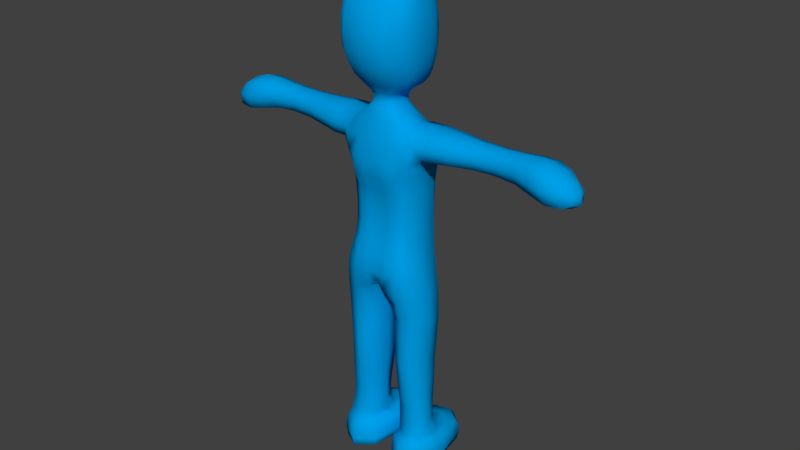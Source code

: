 # Source: Bob_metros.blend  (saved by Blender 2.79.0; exported with 4.5.12 LTS)
import bpy
from mathutils import Matrix  # noqa: F401  (used for matrix-valued properties, if any)

bpy.ops.wm.read_factory_settings(use_empty=True)
scene = bpy.context.scene
scene.name = 'Scene'

# ---- collections
col_collection_1 = bpy.data.collections.new('Collection 1'); scene.collection.children.link(col_collection_1)
col_collection_11 = bpy.data.collections.new('Collection 11'); scene.collection.children.link(col_collection_11)

# ---- materials (node trees are filled in below, after node groups)
mat_character = bpy.data.materials.new('Character')
mat_character.alpha_threshold = 0.0
mat_character.use_transparent_shadow = False
mat_character.diffuse_color = (0.0, 0.3483, 0.8, 1.0)
mat_character.roughness = 0.5
mat_character.line_color = (0.0, 0.0, 0.0, 1.0)

# ---- material node trees

# ---- world
world_world = bpy.data.worlds.new('World'); scene.world = world_world
world_world.color = (0.05088, 0.05088, 0.05088)
world_world.use_sun_shadow = False
world_world.sun_shadow_jitter_overblur = 0.0
world_world.cycles.sampling_method = 'NONE'
world_world.cycles.sample_map_resolution = 256

# ---- meshes
me_cube_003 = bpy.data.meshes.new('Cube.003')
me_cube_003.from_pydata([(0.07977, 0.3434, 0.811), (0.1389, 0.2442, 0.8185), (0.1617, 0.2421, 0.7029), (0.03531, 0.117, 0.7704), (0.1238, 0.2311, 1.014), (0.04428, 0.304, 1.372), (0.08487, 0.1597, 1.275), (0.07447, 0.3145, 1.025), (0.1655, 0.2311, 1.226), (0.09655, 0.1212, 1.158), (0.06701, 0.3308, 1.28), (0.1285, 0.2419, 1.159), (0.07983, 0.3387, 1.149), (0.08851, 0.1288, 1.006), (0.4251, 0.2758, 1.281), (0.1401, 0.1441, 1.277), (0.1134, 0.2271, 1.33), (0.1388, 0.3141, 1.279), (0.5568, 0.2968, 1.274), (0.2682, 0.1545, 1.277), (0.4265, 0.2243, 1.236), (0.4226, 0.2252, 1.324), (0.6794, 0.2312, 1.205), (0.5559, 0.1562, 1.272), (0.5665, 0.2265, 1.213), (0.5462, 0.2264, 1.333), (0.06857, 0.2501, 1.361), (0.05397, 0.195, 1.36), (0.08148, 0.1202, 0.7821), (0.05673, 0.1498, 1.277), (0.05527, 0.1166, 1.011), (0.1095, 0.2928, 0.1876), (0.09593, 0.1347, 0.6698), (0.04362, 0.1905, 0.1152), (0.02781, 0.2241, 0.6625), (0.1587, 0.2406, 0.3375), (0.09616, 0.3149, 0.5359), (0.1026, 0.1556, 0.3291), (0.04416, 0.2221, 0.334), (0.1611, 0.2381, 0.5274), (0.1005, 0.1435, 0.5143), (0.03553, 0.2203, 0.5227), (0.09353, 0.3316, 0.6957), (0.1002, 0.3072, 0.3424), (0.1688, 0.2425, 0.1893), (0.1131, 0.1736, 0.1855), (0.0467, 0.2238, 0.1862), (0.2677, 0.2975, 1.28), (0.424, 0.1738, 1.279), (0.2729, 0.2278, 1.23), (0.263, 0.2242, 1.327), (0.7073, 0.2297, 1.255), (0.6392, 0.228, 1.316), (0.6591, 0.2928, 1.262), (0.6595, 0.1664, 1.26), (0.01775, 0.1611, 0.07509), (0.1113, 0.0928, 0.1192), (0.1839, 0.2142, 0.1155), (0.1093, 0.3119, 0.1154), (0.1024, 0.1771, 0.01144), (0.1079, 0.009629, 0.07247), (0.1991, 0.1874, 0.0722), (0.1053, 0.3462, 0.0141), (0.02109, 0.1642, 0.01614), (0.1053, 0.008734, 0.01471), (0.1895, 0.1908, 0.01267), (0.1089, 0.3388, 0.07186), (0.02826, 0.2, 1.401), (0.04117, 0.1042, 1.455), (0.06578, 0.2417, 1.428), (0.09156, 0.1885, 1.459), (0.06452, 0.1271, 1.457), (0.05188, 0.1659, 1.425), (0.02601, 0.2973, 1.406), (0.06419, 0.3768, 1.531), (0.09594, 0.3465, 1.526), (0.09774, 0.2511, 1.458), (0.07239, 0.3095, 1.458), (0.05301, 0.2047, 1.424), (0.037, 0.2879, 1.405), (0.04859, 0.2471, 1.402), (0.03967, 0.2084, 1.401), (0.05427, 0.2822, 1.427), (0.09299, 0.2787, 1.79), (0.1051, 0.3637, 1.625), (0.1023, 0.348, 1.73), (0.1404, 0.2186, 1.616), (0.1238, 0.2144, 1.721), (0.0638, 0.1185, 1.728), (0.08429, 0.1886, 1.777), (0.06318, 0.09538, 1.639), (0.1225, 0.2026, 1.516), (0.1266, 0.2719, 1.516), (0.08673, 0.1253, 1.532), (0.1337, 0.2883, 1.724), (0.1422, 0.2903, 1.615), (0.09911, 0.1327, 1.629), (0.09161, 0.1448, 1.719), (0.075, 0.3246, 0.9013), (0.127, 0.2338, 0.8857), (0.08189, 0.1233, 0.8701), (0.07452, 0.3149, 0.9551), (0.1241, 0.321, 0.8269), (0.1244, 0.2302, 0.9358), (0.1246, 0.1622, 0.7991), (0.1488, 0.2461, 0.7739), (0.08578, 0.1246, 0.7325), (0.08525, 0.3435, 0.7601), (0.08443, 0.1271, 0.9265), (0.05495, 0.3175, 1.341), (0.1015, 0.2464, 1.337), (0.06971, 0.1762, 1.326), (0.06187, 0.2885, 1.366), (0.1151, 0.1639, 1.008), (0.1116, 0.3275, 1.271), (0.1168, 0.1654, 1.269), (0.1113, 0.2936, 1.021), (0.1382, 0.2469, 1.195), (0.1205, 0.1739, 1.16), (0.1157, 0.3061, 1.157), (0.1252, 0.2354, 1.096), (0.03467, 0.3221, 1.093), (0.06113, 0.1137, 1.086), (0.1842, 0.2246, 1.331), (0.1955, 0.3125, 1.28), (0.1963, 0.141, 1.276), (0.2077, 0.2289, 1.225), (0.1587, 0.2974, 1.237), (0.1593, 0.1639, 1.241), (0.1206, 0.1669, 1.314), (0.1192, 0.2884, 1.321), (0.4919, 0.2257, 1.328), (0.4968, 0.2809, 1.279), (0.495, 0.1681, 1.278), (0.4999, 0.2233, 1.229), (0.4242, 0.2632, 1.315), (0.2708, 0.2833, 1.241), (0.2637, 0.1732, 1.312), (0.4263, 0.186, 1.247), (0.5928, 0.2272, 1.332), (0.6095, 0.3064, 1.268), (0.6097, 0.1512, 1.265), (0.6264, 0.2303, 1.201), (0.5498, 0.2789, 1.32), (0.5636, 0.2795, 1.228), (0.5476, 0.174, 1.316), (0.5644, 0.1734, 1.229), (0.03748, 0.2932, 1.389), (0.05201, 0.2513, 1.384), (0.04238, 0.2084, 1.383), (0.06555, 0.2115, 1.359), (0.03433, 0.3144, 0.9598), (0.0221, 0.1355, 0.7132), (0.09523, 0.1385, 1.22), (0.07856, 0.3448, 1.206), (0.07524, 0.321, 1.095), (0.09294, 0.1312, 1.09), (0.03031, 0.201, 1.384), (0.03294, 0.3439, 0.7916), (0.01907, 0.227, 0.7059), (0.02435, 0.3072, 1.378), (0.03451, 0.3142, 1.027), (0.06554, 0.1091, 1.158), (0.03082, 0.3357, 1.284), (0.03813, 0.3436, 1.145), (0.03731, 0.1909, 1.362), (0.0595, 0.2728, 0.1868), (0.152, 0.1975, 0.1881), (0.1446, 0.3093, 0.7095), (0.06621, 0.1794, 0.1857), (0.04632, 0.219, 0.1355), (0.1118, 0.1553, 0.1387), (0.1758, 0.2263, 0.1311), (0.1072, 0.2996, 0.1375), (0.04303, 0.3046, 0.6754), (0.1452, 0.1704, 0.6863), (0.1533, 0.2829, 0.1902), (0.04605, 0.1482, 0.6597), (0.1542, 0.2402, 0.435), (0.09473, 0.3163, 0.443), (0.09812, 0.1445, 0.4248), (0.03861, 0.2206, 0.4328), (0.1451, 0.297, 0.5345), (0.04827, 0.29, 0.5318), (0.1457, 0.1748, 0.5191), (0.05418, 0.1551, 0.5148), (0.1675, 0.2378, 0.6159), (0.102, 0.1434, 0.5964), (0.03236, 0.2215, 0.6009), (0.09783, 0.3158, 0.6204), (0.05668, 0.2839, 0.3397), (0.1444, 0.1842, 0.3324), (0.06027, 0.1648, 0.3291), (0.1444, 0.2925, 0.3417), (0.1071, 0.2964, 0.2533), (0.1625, 0.241, 0.254), (0.1093, 0.1681, 0.2457), (0.04823, 0.2235, 0.2473), (0.2647, 0.2761, 1.319), (0.4257, 0.2629, 1.246), (0.422, 0.187, 1.312), (0.2726, 0.1715, 1.243), (0.347, 0.2813, 1.281), (0.347, 0.1702, 1.279), (0.3497, 0.2267, 1.236), (0.3442, 0.2248, 1.324), (0.6794, 0.2288, 1.29), (0.6951, 0.2644, 1.257), (0.6954, 0.1949, 1.256), (0.7111, 0.2306, 1.223), (0.6738, 0.2793, 1.219), (0.6749, 0.1823, 1.219), (0.6441, 0.1821, 1.3), (0.6444, 0.2747, 1.304), (0.02291, 0.1667, 0.1018), (0.1083, 0.0307, 0.09937), (0.1945, 0.1922, 0.09887), (0.1091, 0.3282, 0.09832), (0.06753, 0.1085, 0.1178), (0.059, 0.2785, 0.114), (0.1614, 0.1319, 0.1172), (0.1671, 0.2906, 0.1147), (0.04505, 0.1673, 0.01332), (0.1031, 0.05067, 0.01241), (0.1612, 0.1872, 0.01104), (0.1032, 0.3038, 0.01195), (0.042, 0.03717, 0.07283), (0.04202, 0.2979, 0.01552), (0.1741, 0.06438, 0.07417), (0.1788, 0.3038, 0.07095), (0.04228, 0.03714, 0.01589), (0.03878, 0.2916, 0.07366), (0.1683, 0.06471, 0.01337), (0.1687, 0.3102, 0.01283), (0.01695, 0.1636, 0.04624), (0.1077, 0.009129, 0.04335), (0.1988, 0.1901, 0.04339), (0.108, 0.3446, 0.04331), (0.03132, 0.1541, 1.415), (0.0498, 0.09614, 1.499), (0.06197, 0.1783, 1.79), (0.06868, 0.3889, 1.578), (0.06985, 0.3925, 1.632), (0.03417, 0.3026, 1.426), (0.1194, 0.3073, 1.52), (0.102, 0.3591, 1.572), (0.05447, 0.2423, 1.417), (0.1079, 0.1957, 1.483), (0.09439, 0.2198, 1.458), (0.05459, 0.1388, 1.432), (0.07684, 0.1247, 1.493), (0.1139, 0.2603, 1.482), (0.08351, 0.1574, 1.459), (0.05261, 0.1931, 1.426), (0.07307, 0.1792, 1.441), (0.08079, 0.2448, 1.441), (0.04387, 0.2041, 1.415), (0.05638, 0.3567, 1.491), (0.04524, 0.3295, 1.456), (0.08627, 0.3289, 1.488), (0.0932, 0.2813, 1.458), (0.05986, 0.2925, 1.436), (0.06338, 0.267, 1.428), (0.06212, 0.2173, 1.427), (0.04267, 0.2852, 1.418), (0.045, 0.2714, 1.403), (0.04706, 0.2233, 1.401), (0.09772, 0.3226, 1.769), (0.1321, 0.3258, 1.618), (0.06415, 0.2765, 1.804), (0.1278, 0.3221, 1.722), (0.08841, 0.2296, 1.793), (0.117, 0.2821, 1.766), (0.06555, 0.3283, 1.78), (0.06736, 0.364, 1.739), (0.1052, 0.3601, 1.679), (0.1293, 0.2509, 1.727), (0.1426, 0.2552, 1.615), (0.1283, 0.1784, 1.62), (0.1383, 0.2221, 1.674), (0.1338, 0.21, 1.559), (0.09416, 0.1282, 1.576), (0.1036, 0.2013, 1.755), (0.1127, 0.179, 1.715), (0.112, 0.1654, 1.521), (0.1251, 0.2378, 1.514), (0.0555, 0.09353, 1.542), (0.136, 0.2829, 1.56), (0.08417, 0.1591, 1.749), (0.1424, 0.2926, 1.673), (0.09909, 0.1384, 1.68), (0.1138, 0.3017, 0.898), (0.1159, 0.1609, 0.8734), (0.03343, 0.3244, 0.901), (0.04329, 0.1113, 0.8759), (0.07654, 0.3374, 0.8557), (0.1317, 0.2393, 0.851), (0.03267, 0.3376, 0.8462), (0.08091, 0.1202, 0.8257), (0.1329, 0.3215, 0.7806), (0.1331, 0.1654, 0.7534), (0.1117, 0.2936, 0.9472), (0.1146, 0.1622, 0.9268), (0.09416, 0.3062, 1.332), (0.0977, 0.1868, 1.323), (0.1289, 0.175, 1.213), (0.1253, 0.3186, 1.208), (0.1172, 0.1673, 1.094), (0.1127, 0.2988, 1.097), (0.1875, 0.2865, 1.322), (0.1868, 0.1637, 1.314), (0.2057, 0.1611, 1.24), (0.2038, 0.2955, 1.236), (0.4944, 0.2681, 1.316), (0.4914, 0.1828, 1.314), (0.4991, 0.1816, 1.242), (0.4987, 0.2656, 1.241), (0.5974, 0.2847, 1.318), (0.5966, 0.1705, 1.313), (0.6228, 0.1706, 1.218), (0.6216, 0.2892, 1.218), (0.04777, 0.2786, 1.386), (0.0502, 0.2237, 1.383), (0.02977, 0.3308, 0.7308), (0.04868, 0.1155, 0.9343), (0.02627, 0.3195, 1.349), (0.0469, 0.1727, 1.328), (0.06365, 0.1215, 1.219), (0.03755, 0.3521, 1.205), (0.02447, 0.2995, 1.391), (0.05993, 0.2749, 0.1356), (0.06964, 0.1634, 0.1378), (0.1585, 0.1846, 0.1367), (0.1615, 0.287, 0.1371), (0.05064, 0.2906, 0.4402), (0.1399, 0.1764, 0.4283), (0.1397, 0.299, 0.4412), (0.05548, 0.1555, 0.4258), (0.1502, 0.297, 0.6233), (0.04646, 0.2915, 0.6116), (0.1509, 0.1745, 0.6049), (0.05203, 0.1554, 0.594), (0.06137, 0.276, 0.2508), (0.1472, 0.1929, 0.2507), (0.06506, 0.1754, 0.2449), (0.1477, 0.2847, 0.2562), (0.3455, 0.2655, 1.315), (0.3485, 0.2694, 1.246), (0.3444, 0.1846, 1.311), (0.3496, 0.1836, 1.247), (0.6745, 0.2579, 1.286), (0.6744, 0.1999, 1.284), (0.6977, 0.2004, 1.231), (0.6972, 0.2604, 1.231), (0.04128, 0.285, 0.1001), (0.04743, 0.05486, 0.1027), (0.1694, 0.08092, 0.1009), (0.1767, 0.2971, 0.09752), (0.05912, 0.2654, 0.0135), (0.05922, 0.07447, 0.0138), (0.1481, 0.09262, 0.01205), (0.1483, 0.2767, 0.01168), (0.0402, 0.03732, 0.0468), (0.03916, 0.2965, 0.04496), (0.1754, 0.0648, 0.04507), (0.1768, 0.3088, 0.04242), (0.0321, 0.1887, 1.414), (0.03367, 0.1221, 1.423), (0.06505, 0.102, 1.689), (0.063, 0.222, 1.808), (0.05104, 0.2674, 1.417), (0.127, 0.3198, 1.565), (0.1085, 0.2929, 1.485), (0.1109, 0.2286, 1.481), (0.09855, 0.1611, 1.487), (0.07075, 0.1578, 1.443), (0.07416, 0.2108, 1.439), (0.0523, 0.2185, 1.416), (0.07702, 0.2726, 1.44), (0.06898, 0.385, 1.688), (0.1157, 0.3102, 1.754), (0.133, 0.3263, 1.672), (0.1101, 0.2394, 1.768), (0.1415, 0.2581, 1.675), (0.1359, 0.2469, 1.558), (0.1262, 0.1828, 1.674), (0.1224, 0.1709, 1.564), (0.05955, 0.09405, 1.588), (0.1003, 0.1789, 1.74), (0.06194, 0.1442, 1.76), (0.1178, 0.3127, 0.8616), (0.1192, 0.1607, 0.8352), (0.03891, 0.1074, 0.8262), (-0.07977, 0.3434, 0.811), (-0.1389, 0.2442, 0.8185), (-0.1617, 0.2421, 0.7029), (-0.03531, 0.117, 0.7704), (-0.1238, 0.2311, 1.014), (-0.04428, 0.304, 1.372), (-0.08488, 0.1597, 1.275), (-0.07447, 0.3145, 1.025), (-0.1655, 0.2311, 1.226), (-0.09655, 0.1212, 1.158), (-0.06701, 0.3308, 1.28), (-0.1285, 0.2419, 1.159), (-0.07983, 0.3387, 1.149), (-0.08851, 0.1288, 1.006), (-0.4251, 0.2758, 1.281), (-0.1401, 0.1441, 1.277), (-0.1134, 0.2271, 1.33), (-0.1388, 0.3141, 1.279), (-0.5568, 0.2968, 1.274), (-0.2682, 0.1545, 1.277), (-0.4265, 0.2243, 1.236), (-0.4226, 0.2252, 1.324), (-0.6794, 0.2312, 1.205), (-0.5559, 0.1562, 1.272), (-0.5665, 0.2265, 1.213), (-0.5462, 0.2264, 1.333), (-0.06857, 0.2501, 1.361), (-0.05397, 0.195, 1.36), (-0.08148, 0.1202, 0.7821), (-0.05673, 0.1498, 1.277), (-0.05527, 0.1166, 1.011), (-0.107, 0.2928, 0.1876), (-0.09593, 0.1347, 0.6698), (-0.04071, 0.1905, 0.1156), (-0.02781, 0.2241, 0.6625), (-0.1571, 0.2406, 0.3372), (-0.09571, 0.3149, 0.5359), (-0.101, 0.1556, 0.3292), (-0.04253, 0.2221, 0.3343), (-0.1606, 0.2381, 0.5271), (-0.09992, 0.1435, 0.5143), (-0.035, 0.2203, 0.5231), (-0.09353, 0.3316, 0.6957), (-0.09866, 0.3072, 0.3424), (-0.1663, 0.2425, 0.1889), (-0.1106, 0.1736, 0.1855), (-0.04421, 0.2238, 0.1865), (-0.2677, 0.2975, 1.28), (-0.424, 0.1738, 1.279), (-0.2729, 0.2278, 1.23), (-0.263, 0.2242, 1.328), (-0.7073, 0.2297, 1.255), (-0.6392, 0.228, 1.316), (-0.6591, 0.2928, 1.262), (-0.6595, 0.1664, 1.259), (-0.0146, 0.1611, 0.0756), (-0.1084, 0.0928, 0.1192), (-0.181, 0.2142, 0.115), (-0.1064, 0.3119, 0.1153), (-0.09888, 0.1771, 0.01146), (-0.1047, 0.009629, 0.07245), (-0.1959, 0.1874, 0.07165), (-0.1018, 0.3462, 0.0141), (-0.0176, 0.1642, 0.01664), (-0.1018, 0.008734, 0.01471), (-0.186, 0.1908, 0.01218), (-0.1058, 0.3388, 0.07184), (-0.02826, 0.2, 1.401), (-0.04117, 0.1042, 1.455), (-0.06578, 0.2417, 1.428), (-0.09156, 0.1885, 1.459), (-0.06452, 0.1271, 1.457), (-0.05188, 0.1659, 1.425), (-0.02601, 0.2973, 1.406), (-0.06419, 0.3768, 1.531), (-0.09594, 0.3465, 1.526), (-0.09774, 0.2511, 1.458), (-0.07239, 0.3095, 1.458), (-0.05301, 0.2047, 1.424), (-0.037, 0.2879, 1.405), (-0.04859, 0.2471, 1.402), (-0.03967, 0.2084, 1.401), (-0.05427, 0.2822, 1.427), (-0.09299, 0.2787, 1.79), (-0.1051, 0.3637, 1.625), (-0.1023, 0.348, 1.73), (-0.1404, 0.2186, 1.616), (-0.1238, 0.2144, 1.721), (-0.0638, 0.1185, 1.728), (-0.08429, 0.1886, 1.777), (-0.06318, 0.09538, 1.639), (-0.1225, 0.2026, 1.516), (-0.1266, 0.2719, 1.516), (-0.08673, 0.1253, 1.532), (-0.1337, 0.2883, 1.724), (-0.1422, 0.2903, 1.615), (-0.09911, 0.1327, 1.629), (-0.09161, 0.1448, 1.719), (-0.075, 0.3246, 0.9013), (-0.127, 0.2338, 0.8857), (-0.0819, 0.1233, 0.8701), (-0.07452, 0.3149, 0.9551), (-0.1241, 0.321, 0.8269), (-0.1244, 0.2302, 0.9358), (-0.1246, 0.1622, 0.7991), (-0.1488, 0.2461, 0.7739), (-0.08578, 0.1246, 0.7325), (-0.08525, 0.3435, 0.7601), (-0.08443, 0.1271, 0.9265), (-1.764e-07, 0.3443, 0.7956), (-1.764e-07, 0.114, 0.771), (-1.764e-07, 0.2292, 0.7287), (-1.764e-07, 0.3398, 1.287), (-0.05495, 0.3175, 1.341), (-0.1015, 0.2464, 1.337), (-0.06971, 0.1762, 1.326), (-0.06187, 0.2885, 1.366), (-0.1151, 0.1639, 1.008), (-0.1116, 0.3275, 1.271), (-1.764e-07, 0.1037, 1.006), (-1.764e-07, 0.3116, 1.027), (-0.1168, 0.1654, 1.269), (-0.1113, 0.2936, 1.021), (-1.764e-07, 0.138, 1.281), (-0.1382, 0.2469, 1.195), (-0.1205, 0.1739, 1.16), (-1.764e-07, 0.1084, 1.158), (-1.764e-07, 0.3405, 1.146), (-0.1157, 0.3061, 1.157), (-0.1252, 0.2354, 1.096), (-0.03467, 0.3221, 1.093), (-0.06113, 0.1137, 1.086), (-0.1842, 0.2246, 1.331), (-0.1955, 0.3125, 1.28), (-0.1963, 0.141, 1.276), (-0.2077, 0.2289, 1.225), (-0.1587, 0.2974, 1.237), (-0.1593, 0.1639, 1.241), (-0.1206, 0.1669, 1.314), (-0.1192, 0.2884, 1.321), (-0.4919, 0.2257, 1.328), (-0.4968, 0.2809, 1.279), (-0.495, 0.1681, 1.278), (-0.4999, 0.2233, 1.229), (-0.4242, 0.2632, 1.315), (-0.2708, 0.2833, 1.241), (-0.2637, 0.1732, 1.312), (-0.4263, 0.186, 1.247), (-0.5928, 0.2272, 1.332), (-0.6095, 0.3064, 1.268), (-0.6097, 0.1512, 1.265), (-0.6264, 0.2303, 1.201), (-0.5498, 0.2789, 1.32), (-0.5636, 0.2795, 1.228), (-0.5476, 0.174, 1.316), (-0.5644, 0.1734, 1.229), (-0.03748, 0.2932, 1.389), (-0.05201, 0.2513, 1.384), (-0.04238, 0.2084, 1.383), (-1.764e-07, 0.3094, 1.382), (-0.06555, 0.2115, 1.359), (-1.764e-07, 0.1879, 1.365), (-0.03433, 0.3144, 0.9598), (-0.0221, 0.1355, 0.7132), (-0.09523, 0.1385, 1.22), (-0.07856, 0.3448, 1.206), (-0.07524, 0.321, 1.095), (-0.09294, 0.1312, 1.09), (-0.03031, 0.201, 1.384), (-0.03294, 0.3439, 0.7916), (-0.01907, 0.227, 0.7059), (-0.02435, 0.3072, 1.378), (-0.03451, 0.3142, 1.027), (-0.06554, 0.1091, 1.158), (-0.03082, 0.3357, 1.284), (-0.03813, 0.3436, 1.145), (-0.03731, 0.1909, 1.362), (-0.05701, 0.2728, 0.1871), (-0.1496, 0.1975, 0.1878), (-0.1446, 0.3093, 0.7095), (-0.06371, 0.1794, 0.186), (-0.04352, 0.219, 0.1359), (-0.109, 0.1553, 0.1386), (-0.173, 0.2263, 0.1307), (-0.1045, 0.2996, 0.1375), (-0.04303, 0.3046, 0.6754), (-0.1452, 0.1704, 0.6863), (-0.1508, 0.2829, 0.19), (-0.04605, 0.1482, 0.6597), (-0.1532, 0.2402, 0.4347), (-0.09374, 0.3163, 0.443), (-0.09702, 0.1445, 0.4248), (-0.03756, 0.2206, 0.4331), (-0.1447, 0.297, 0.5343), (-0.0478, 0.29, 0.5321), (-0.1452, 0.1748, 0.5189), (-0.05361, 0.1551, 0.5151), (-0.1675, 0.2378, 0.6156), (-0.1019, 0.1434, 0.5964), (-0.03229, 0.2215, 0.6013), (-0.09788, 0.3158, 0.6205), (-0.05509, 0.2839, 0.34), (-0.1427, 0.1842, 0.3322), (-0.05861, 0.1648, 0.3294), (-0.1428, 0.2925, 0.3415), (-0.105, 0.2964, 0.2533), (-0.1604, 0.241, 0.2537), (-0.1071, 0.1681, 0.2457), (-0.04609, 0.2235, 0.2476), (-0.2647, 0.2761, 1.319), (-0.4257, 0.2629, 1.246), (-0.422, 0.187, 1.312), (-0.2726, 0.1715, 1.243), (-0.347, 0.2813, 1.281), (-0.347, 0.1702, 1.279), (-0.3497, 0.2267, 1.236), (-0.3443, 0.2248, 1.324), (-0.6794, 0.2288, 1.29), (-0.6951, 0.2644, 1.257), (-0.6954, 0.1949, 1.256), (-0.7111, 0.2306, 1.223), (-0.6738, 0.2793, 1.219), (-0.6749, 0.1823, 1.219), (-0.6441, 0.1821, 1.3), (-0.6444, 0.2747, 1.304), (-0.01992, 0.1667, 0.1023), (-0.1053, 0.0307, 0.09935), (-0.1915, 0.1922, 0.09835), (-0.106, 0.3282, 0.0983), (-0.06463, 0.1085, 0.118), (-0.05609, 0.2785, 0.1143), (-0.1585, 0.1319, 0.1169), (-0.1642, 0.2906, 0.1144), (-0.04154, 0.1673, 0.01367), (-0.09959, 0.05067, 0.01242), (-0.1577, 0.1872, 0.01072), (-0.09964, 0.3038, 0.01197), (-0.03884, 0.03717, 0.07321), (-0.03853, 0.2979, 0.01589), (-0.1709, 0.06438, 0.07377), (-0.1756, 0.3038, 0.07052), (-0.03878, 0.03714, 0.01626), (-0.03562, 0.2916, 0.07406), (-0.1648, 0.06471, 0.013), (-0.1651, 0.3102, 0.01246), (-0.01363, 0.1636, 0.04676), (-0.1044, 0.009129, 0.04334), (-0.1955, 0.1901, 0.04284), (-0.1047, 0.3446, 0.0433), (-1.764e-07, 0.1941, 1.4), (-0.03132, 0.1541, 1.415), (-1.764e-07, 0.1471, 1.41), (-0.0498, 0.09614, 1.499), (-1.764e-07, 0.09346, 1.456), (-1.764e-07, 0.07864, 1.551), (-0.06197, 0.1783, 1.79), (-1.764e-07, 0.1025, 1.743), (-1.764e-07, 0.2708, 1.815), (-0.06868, 0.3889, 1.578), (-0.06985, 0.3925, 1.632), (-1.764e-07, 0.3663, 1.742), (-1.764e-07, 0.3837, 1.535), (-0.03417, 0.3026, 1.426), (-1.764e-07, 0.3331, 1.457), (-0.1194, 0.3073, 1.52), (-0.102, 0.3591, 1.572), (-0.05447, 0.2423, 1.417), (-0.1079, 0.1957, 1.483), (-0.09439, 0.2198, 1.458), (-0.05459, 0.1388, 1.432), (-0.07685, 0.1247, 1.493), (-0.1139, 0.2603, 1.482), (-0.08351, 0.1574, 1.459), (-0.05262, 0.1931, 1.426), (-0.07307, 0.1792, 1.441), (-1.764e-07, 0.3, 1.406), (-0.08079, 0.2448, 1.441), (-0.04387, 0.2041, 1.415), (-0.05638, 0.3567, 1.491), (-0.04524, 0.3295, 1.456), (-0.08628, 0.3289, 1.488), (-0.0932, 0.2813, 1.458), (-0.05986, 0.2925, 1.436), (-0.06338, 0.267, 1.428), (-0.06212, 0.2173, 1.427), (-0.04267, 0.2852, 1.418), (-0.045, 0.2714, 1.403), (-0.04706, 0.2233, 1.401), (-1.764e-07, 0.07621, 1.65), (-1.764e-07, 0.399, 1.636), (-0.09772, 0.3226, 1.769), (-0.1321, 0.3258, 1.618), (-0.06415, 0.2765, 1.804), (-0.1278, 0.3221, 1.722), (-0.08841, 0.2296, 1.793), (-0.117, 0.2821, 1.766), (-0.06555, 0.3283, 1.78), (-0.06736, 0.364, 1.739), (-0.1052, 0.3601, 1.679), (-0.1293, 0.2509, 1.727), (-0.1426, 0.2552, 1.615), (-0.1283, 0.1784, 1.62), (-0.1383, 0.2221, 1.674), (-0.1338, 0.21, 1.559), (-0.09416, 0.1282, 1.576), (-0.1036, 0.2013, 1.755), (-0.1127, 0.179, 1.715), (-1.764e-07, 0.1682, 1.81), (-0.112, 0.1654, 1.521), (-0.1251, 0.2378, 1.514), (-0.0555, 0.09353, 1.542), (-0.136, 0.2829, 1.56), (-0.08418, 0.1591, 1.749), (-0.1424, 0.2926, 1.673), (-0.09909, 0.1384, 1.68), (-0.1138, 0.3017, 0.898), (-0.1159, 0.1609, 0.8734), (-1.764e-07, 0.321, 0.9054), (-1.764e-07, 0.09831, 0.876), (-0.03343, 0.3244, 0.901), (-0.04329, 0.1113, 0.8759), (-0.07654, 0.3374, 0.8557), (-0.1317, 0.2393, 0.851), (-0.03267, 0.3376, 0.8462), (-0.08091, 0.1202, 0.8257), (-0.1329, 0.3215, 0.7806), (-0.1331, 0.1654, 0.7534), (-0.1117, 0.2936, 0.9472), (-0.1146, 0.1622, 0.9268), (-0.09416, 0.3062, 1.332), (-0.0977, 0.1868, 1.323), (-0.1289, 0.175, 1.213), (-0.1253, 0.3186, 1.208), (-0.1172, 0.1673, 1.094), (-0.1127, 0.2988, 1.097), (-0.1875, 0.2865, 1.322), (-0.1868, 0.1637, 1.314), (-0.2057, 0.1611, 1.24), (-0.2038, 0.2955, 1.237), (-0.4944, 0.2681, 1.316), (-0.4914, 0.1828, 1.314), (-0.4991, 0.1816, 1.242), (-0.4987, 0.2656, 1.241), (-0.5974, 0.2847, 1.318), (-0.5966, 0.1705, 1.313), (-0.6228, 0.1706, 1.218), (-0.6216, 0.2892, 1.218), (-0.04777, 0.2786, 1.386), (-0.0502, 0.2237, 1.383), (-0.02978, 0.3308, 0.7308), (-0.04868, 0.1155, 0.9343), (-0.02627, 0.3195, 1.349), (-0.0469, 0.1727, 1.328), (-0.06365, 0.1215, 1.219), (-0.03755, 0.3521, 1.205), (-0.02447, 0.2995, 1.391), (-0.05714, 0.2749, 0.1358), (-0.06686, 0.1634, 0.138), (-0.1557, 0.1846, 0.1364), (-0.1587, 0.287, 0.1368), (-0.04964, 0.2906, 0.4406), (-0.1388, 0.1764, 0.4281), (-0.1387, 0.299, 0.441), (-0.05439, 0.1555, 0.4261), (-0.1503, 0.297, 0.623), (-0.04645, 0.2915, 0.6119), (-0.1508, 0.1745, 0.6046), (-0.05193, 0.1554, 0.5943), (-0.05925, 0.276, 0.2511), (-0.1451, 0.1929, 0.2505), (-0.06291, 0.1754, 0.2451), (-0.1456, 0.2847, 0.2559), (-0.3455, 0.2655, 1.315), (-0.3485, 0.2694, 1.246), (-0.3444, 0.1846, 1.311), (-0.3496, 0.1836, 1.247), (-0.6745, 0.2579, 1.286), (-0.6744, 0.1999, 1.284), (-0.6977, 0.2004, 1.23), (-0.6972, 0.2604, 1.231), (-0.03828, 0.285, 0.1005), (-0.04445, 0.05486, 0.1031), (-0.1665, 0.08092, 0.1006), (-0.1736, 0.2971, 0.09711), (-0.05561, 0.2654, 0.01377), (-0.05571, 0.07447, 0.01407), (-0.1446, 0.09262, 0.0118), (-0.1448, 0.2767, 0.01143), (-0.03689, 0.03732, 0.04719), (-0.03584, 0.2965, 0.04535), (-0.1721, 0.0648, 0.04466), (-0.1734, 0.3088, 0.042), (-1.764e-07, 0.3103, 0.9631), (-1.764e-07, 0.3233, 0.7513), (-1.764e-07, 0.1062, 0.9333), (-1.764e-07, 0.1432, 0.7257), (-1.764e-07, 0.3211, 1.355), (-1.764e-07, 0.169, 1.333), (-1.764e-07, 0.3511, 1.208), (-1.764e-07, 0.1222, 1.224), (-1.764e-07, 0.09894, 1.092), (-1.764e-07, 0.3225, 1.09), (-1.764e-07, 0.3029, 1.392), (-1.764e-07, 0.1959, 1.384), (-0.0321, 0.1887, 1.414), (-1.764e-07, 0.1791, 1.41), (-0.03367, 0.1221, 1.423), (-1.764e-07, 0.1134, 1.42), (-1.764e-07, 0.08318, 1.504), (-0.06505, 0.102, 1.689), (-1.764e-07, 0.08241, 1.7), (-0.063, 0.222, 1.808), (-1.764e-07, 0.2132, 1.825), (-1.764e-07, 0.3267, 1.785), (-1.764e-07, 0.3958, 1.583), (-0.05104, 0.2674, 1.417), (-1.764e-07, 0.3629, 1.494), (-1.764e-07, 0.3077, 1.426), (-0.127, 0.3198, 1.565), (-0.1085, 0.2929, 1.485), (-0.1109, 0.2286, 1.481), (-0.09855, 0.1611, 1.487), (-0.07075, 0.1578, 1.443), (-0.07416, 0.2108, 1.439), (-0.0523, 0.2185, 1.416), (-0.07702, 0.2726, 1.44), (-1.764e-07, 0.0772, 1.598), (-0.06898, 0.385, 1.688), (-1.764e-07, 0.3902, 1.691), (-0.1157, 0.3102, 1.754), (-0.133, 0.3263, 1.672), (-0.1101, 0.2394, 1.768), (-0.1416, 0.2581, 1.675), (-0.1359, 0.2469, 1.558), (-0.1262, 0.1828, 1.674), (-0.1224, 0.1709, 1.564), (-0.05955, 0.09405, 1.588), (-0.1003, 0.1789, 1.74), (-0.06194, 0.1442, 1.76), (-1.764e-07, 0.1324, 1.779), (-0.1178, 0.3127, 0.8616), (-0.1192, 0.1607, 0.8352), (-1.764e-07, 0.3361, 0.8507), (-1.764e-07, 0.1039, 0.8226), (-0.03891, 0.1074, 0.8262)], [], [(0, 295, 390, 102), (0, 102, 299, 107), (0, 107, 323, 158), (1, 102, 390, 296), (1, 296, 391, 104), (1, 104, 300, 105), (1, 105, 299, 102), (2, 175, 340, 186), (2, 186, 338, 168), (2, 168, 299, 105), (2, 105, 300, 175), (3, 503, 788, 152), (4, 116, 308, 120), (4, 120, 307, 113), (4, 113, 302, 103), (4, 103, 301, 116), (5, 160, 329, 147), (5, 147, 321, 112), (5, 112, 303, 109), (5, 109, 325, 160), (6, 153, 305, 115), (6, 115, 304, 111), (7, 155, 308, 116), (7, 116, 301, 101), (8, 128, 305, 117), (8, 117, 306, 127), (8, 127, 312, 126), (8, 126, 311, 128), (9, 156, 307, 118), (9, 118, 305, 153), (9, 153, 327, 162), (10, 163, 325, 109), (10, 109, 303, 114), (10, 114, 306, 154), (10, 154, 328, 163), (11, 119, 306, 117), (11, 117, 305, 118), (11, 118, 307, 120), (11, 120, 308, 119), (12, 164, 328, 154), (12, 154, 306, 119), (12, 119, 308, 155), (13, 108, 302, 113), (13, 113, 307, 156), (14, 199, 347, 202), (14, 202, 346, 135), (14, 135, 313, 132), (14, 132, 316, 199), (15, 128, 311, 125), (15, 125, 310, 129), (15, 129, 304, 115), (15, 115, 305, 128), (16, 130, 303, 110), (16, 110, 304, 129), (16, 129, 310, 123), (16, 123, 309, 130), (17, 127, 306, 114), (17, 114, 303, 130), (17, 130, 309, 124), (17, 124, 312, 127), (18, 144, 316, 132), (18, 132, 313, 143), (18, 143, 317, 140), (18, 140, 320, 144), (19, 201, 349, 203), (19, 203, 348, 137), (19, 137, 310, 125), (19, 125, 311, 201), (20, 138, 349, 204), (20, 204, 347, 199), (20, 199, 316, 134), (20, 134, 315, 138), (21, 135, 346, 205), (21, 205, 348, 200), (21, 200, 314, 131), (21, 131, 313, 135), (22, 211, 319, 142), (22, 142, 320, 210), (22, 210, 353, 209), (22, 209, 352, 211), (23, 146, 319, 141), (23, 141, 318, 145), (23, 145, 314, 133), (23, 133, 315, 146), (24, 146, 315, 134), (24, 134, 316, 144), (24, 144, 320, 142), (24, 142, 319, 146), (25, 143, 313, 131), (25, 131, 314, 145), (25, 145, 318, 139), (25, 139, 317, 143), (26, 112, 321, 148), (26, 148, 322, 150), (26, 150, 304, 110), (26, 110, 303, 112), (27, 165, 326, 111), (27, 111, 304, 150), (27, 150, 322, 149), (28, 104, 391, 298), (28, 106, 300, 104), (30, 122, 793, 512), (31, 166, 342, 194), (31, 194, 345, 176), (31, 176, 333, 173), (31, 173, 330, 166), (32, 177, 341, 187), (32, 187, 340, 175), (32, 175, 300, 106), (33, 219, 354, 214), (33, 214, 355, 218), (33, 218, 331, 170), (33, 170, 330, 219), (34, 174, 339, 188), (34, 188, 341, 177), (34, 159, 323, 174), (35, 191, 343, 195), (35, 195, 345, 193), (35, 193, 336, 178), (35, 178, 335, 191), (36, 183, 339, 189), (36, 189, 338, 182), (36, 182, 336, 179), (36, 179, 334, 183), (37, 192, 344, 196), (37, 196, 343, 191), (37, 191, 335, 180), (37, 180, 337, 192), (38, 190, 342, 197), (38, 197, 344, 192), (38, 192, 337, 181), (38, 181, 334, 190), (39, 184, 335, 178), (39, 178, 336, 182), (39, 182, 338, 186), (39, 186, 340, 184), (40, 185, 337, 180), (40, 180, 335, 184), (40, 184, 340, 187), (40, 187, 341, 185), (41, 183, 334, 181), (41, 181, 337, 185), (41, 185, 341, 188), (41, 188, 339, 183), (42, 174, 323, 107), (42, 107, 299, 168), (42, 168, 338, 189), (42, 189, 339, 174), (43, 190, 334, 179), (43, 179, 336, 193), (43, 193, 345, 194), (43, 194, 342, 190), (44, 167, 332, 172), (44, 172, 333, 176), (44, 176, 345, 195), (44, 195, 343, 167), (45, 169, 331, 171), (45, 171, 332, 167), (45, 167, 343, 196), (45, 196, 344, 169), (46, 166, 330, 170), (46, 170, 331, 169), (46, 169, 344, 197), (46, 197, 342, 166), (47, 136, 312, 124), (47, 124, 309, 198), (47, 198, 346, 202), (47, 202, 347, 136), (48, 138, 315, 133), (48, 133, 314, 200), (48, 200, 348, 203), (48, 203, 349, 138), (49, 201, 311, 126), (49, 126, 312, 136), (49, 136, 347, 204), (49, 204, 349, 201), (50, 198, 309, 123), (50, 123, 310, 137), (50, 137, 348, 205), (50, 205, 346, 198), (51, 207, 350, 206), (51, 206, 351, 208), (51, 208, 352, 209), (51, 209, 353, 207), (52, 213, 317, 139), (52, 139, 318, 212), (52, 212, 351, 206), (52, 206, 350, 213), (53, 210, 320, 140), (53, 140, 317, 213), (53, 213, 350, 207), (53, 207, 353, 210), (54, 211, 352, 208), (54, 208, 351, 212), (54, 212, 318, 141), (54, 141, 319, 211), (55, 231, 363, 234), (55, 234, 362, 226), (55, 226, 355, 214), (55, 214, 354, 231), (56, 218, 355, 215), (56, 215, 356, 220), (56, 220, 332, 171), (56, 171, 331, 218), (57, 220, 356, 216), (57, 216, 357, 221), (57, 221, 333, 172), (57, 172, 332, 220), (58, 219, 330, 173), (58, 173, 333, 221), (58, 221, 357, 217), (58, 217, 354, 219), (59, 223, 359, 222), (59, 222, 358, 225), (59, 225, 361, 224), (59, 224, 360, 223), (60, 226, 362, 235), (60, 235, 364, 228), (60, 228, 356, 215), (60, 215, 355, 226), (61, 228, 364, 236), (61, 236, 365, 229), (61, 229, 357, 216), (61, 216, 356, 228), (62, 227, 363, 237), (62, 237, 365, 233), (62, 233, 361, 225), (62, 225, 358, 227), (63, 227, 358, 222), (63, 222, 359, 230), (63, 230, 362, 234), (63, 234, 363, 227), (64, 230, 359, 223), (64, 223, 360, 232), (64, 232, 364, 235), (64, 235, 362, 230), (65, 232, 360, 224), (65, 224, 361, 233), (65, 233, 365, 236), (65, 236, 364, 232), (66, 231, 354, 217), (66, 217, 357, 229), (66, 229, 365, 237), (66, 237, 363, 231), (67, 642, 796, 157), (68, 239, 801, 646), (69, 246, 370, 262), (69, 262, 378, 255), (69, 255, 376, 263), (69, 263, 377, 246), (70, 252, 375, 254), (70, 254, 376, 248), (70, 248, 373, 247), (70, 247, 374, 252), (71, 249, 375, 252), (71, 252, 374, 250), (72, 249, 367, 238), (72, 238, 366, 253), (72, 253, 376, 254), (72, 254, 375, 249), (73, 668, 810, 243), (74, 654, 807, 241), (74, 257, 809, 654), (75, 245, 371, 244), (75, 244, 372, 259), (76, 251, 373, 248), (76, 248, 376, 255), (76, 255, 378, 260), (76, 260, 372, 251), (77, 259, 372, 260), (77, 260, 378, 261), (78, 256, 377, 263), (78, 263, 376, 253), (78, 253, 366, 256), (79, 264, 370, 265), (79, 265, 321, 147), (80, 246, 377, 266), (80, 266, 322, 148), (80, 148, 321, 265), (80, 265, 370, 246), (81, 149, 322, 266), (81, 266, 377, 256), (82, 261, 378, 262), (82, 262, 370, 264), (83, 269, 369, 271), (83, 271, 382, 272), (83, 272, 380, 267), (84, 268, 371, 245), (84, 242, 379, 275), (84, 275, 381, 268), (85, 270, 381, 275), (85, 275, 379, 274), (85, 267, 380, 270), (86, 280, 384, 277), (86, 277, 383, 279), (86, 279, 385, 278), (86, 278, 386, 280), (87, 276, 382, 282), (87, 282, 388, 283), (87, 283, 385, 279), (87, 279, 383, 276), (89, 240, 389, 288), (89, 288, 388, 282), (89, 282, 382, 271), (89, 271, 369, 240), (91, 247, 373, 285), (91, 285, 384, 280), (91, 280, 386, 284), (91, 284, 374, 247), (92, 251, 372, 244), (92, 244, 371, 287), (92, 287, 384, 285), (92, 285, 373, 251), (93, 281, 387, 286), (93, 250, 374, 284), (93, 284, 386, 281), (94, 270, 380, 272), (94, 272, 382, 276), (94, 276, 383, 289), (94, 289, 381, 270), (95, 268, 381, 289), (95, 289, 383, 277), (95, 277, 384, 287), (95, 287, 371, 268), (96, 281, 386, 278), (96, 278, 385, 290), (97, 290, 385, 283), (97, 283, 388, 288), (98, 101, 301, 291), (98, 291, 390, 295), (99, 291, 301, 103), (99, 103, 302, 292), (99, 292, 391, 296), (99, 296, 390, 291), (100, 292, 302, 108), (100, 108, 324, 294), (100, 294, 392, 298), (100, 298, 391, 292), (28, 298, 392, 3), (12, 155, 121, 164), (28, 3, 152, 106), (13, 30, 324, 108), (0, 158, 297, 295), (163, 505, 789, 325), (67, 366, 798, 642), (77, 258, 257, 259), (71, 68, 367, 249), (77, 261, 243, 258), (242, 241, 807, 682), (90, 681, 819, 387), (269, 650, 805, 369), (98, 293, 151, 101), (6, 29, 327, 153), (27, 149, 157, 165), (160, 325, 789, 552), (238, 367, 800, 644), (164, 520, 791, 328), (238, 644, 798, 366), (71, 250, 239, 68), (269, 273, 806, 650), (79, 147, 329, 73), (158, 323, 786, 502), (7, 101, 151, 161), (165, 554, 790, 326), (161, 513, 794, 121), (82, 264, 243, 261), (75, 259, 257, 74), (96, 290, 368, 90), (88, 649, 803, 368), (293, 710, 785, 151), (85, 274, 273, 267), (93, 286, 239, 250), (294, 711, 836, 392), (165, 157, 796, 554), (161, 151, 785, 513), (75, 74, 241, 245), (240, 369, 805, 700), (83, 267, 273, 269), (88, 389, 832, 649), (293, 297, 835, 710), (96, 90, 387, 281), (158, 502, 835, 297), (7, 161, 121, 155), (97, 288, 389, 88), (159, 152, 788, 504), (9, 162, 122, 156), (32, 106, 152, 177), (162, 519, 793, 122), (162, 327, 792, 519), (159, 504, 786, 323), (242, 682, 821, 379), (34, 177, 152, 159), (29, 326, 790, 516), (30, 512, 787, 324), (258, 243, 810, 656), (240, 700, 832, 389), (81, 67, 157, 149), (84, 245, 241, 242), (294, 324, 787, 711), (286, 387, 819, 647), (6, 111, 326, 29), (29, 516, 792, 327), (164, 121, 794, 520), (258, 656, 809, 257), (68, 646, 800, 367), (3, 392, 836, 503), (13, 156, 122, 30), (163, 328, 791, 505), (160, 552, 795, 329), (79, 73, 243, 264), (73, 329, 795, 668), (90, 368, 803, 681), (274, 653, 806, 273), (274, 379, 821, 653), (81, 256, 366, 67), (98, 295, 297, 293), (286, 647, 801, 239), (97, 88, 368, 290), (393, 495, 833, 714), (393, 500, 718, 495), (393, 562, 742, 500), (394, 715, 833, 495), (394, 497, 834, 715), (394, 498, 719, 497), (394, 495, 718, 498), (395, 590, 759, 579), (395, 572, 757, 590), (395, 498, 718, 572), (395, 579, 719, 498), (396, 556, 788, 503), (397, 522, 727, 515), (397, 510, 726, 522), (397, 496, 721, 510), (397, 515, 720, 496), (398, 549, 748, 564), (398, 509, 740, 549), (398, 506, 722, 509), (398, 564, 744, 506), (399, 514, 724, 557), (399, 508, 723, 514), (400, 515, 727, 559), (400, 494, 720, 515), (401, 517, 724, 530), (401, 529, 725, 517), (401, 528, 731, 529), (401, 530, 730, 528), (402, 518, 726, 560), (402, 557, 724, 518), (402, 566, 746, 557), (403, 506, 744, 567), (403, 511, 722, 506), (403, 558, 725, 511), (403, 567, 747, 558), (404, 517, 725, 521), (404, 518, 724, 517), (404, 522, 726, 518), (404, 521, 727, 522), (405, 558, 747, 568), (405, 521, 725, 558), (405, 559, 727, 521), (406, 510, 721, 501), (406, 560, 726, 510), (407, 606, 766, 603), (407, 537, 765, 606), (407, 534, 732, 537), (407, 603, 735, 534), (408, 527, 730, 530), (408, 531, 729, 527), (408, 514, 723, 531), (408, 530, 724, 514), (409, 507, 722, 532), (409, 531, 723, 507), (409, 525, 729, 531), (409, 532, 728, 525), (410, 511, 725, 529), (410, 532, 722, 511), (410, 526, 728, 532), (410, 529, 731, 526), (411, 534, 735, 546), (411, 545, 732, 534), (411, 542, 736, 545), (411, 546, 739, 542), (412, 607, 768, 605), (412, 539, 767, 607), (412, 527, 729, 539), (412, 605, 730, 527), (413, 608, 768, 540), (413, 603, 766, 608), (413, 536, 735, 603), (413, 540, 734, 536), (414, 609, 765, 537), (414, 604, 767, 609), (414, 533, 733, 604), (414, 537, 732, 533), (415, 544, 738, 615), (415, 614, 739, 544), (415, 613, 772, 614), (415, 615, 771, 613), (416, 543, 738, 548), (416, 547, 737, 543), (416, 535, 733, 547), (416, 548, 734, 535), (417, 536, 734, 548), (417, 546, 735, 536), (417, 544, 739, 546), (417, 548, 738, 544), (418, 533, 732, 545), (418, 547, 733, 533), (418, 541, 737, 547), (418, 545, 736, 541), (419, 550, 740, 509), (419, 553, 741, 550), (419, 507, 723, 553), (419, 509, 722, 507), (420, 508, 745, 569), (420, 553, 723, 508), (420, 551, 741, 553), (421, 717, 834, 497), (421, 497, 719, 499), (423, 512, 793, 524), (424, 598, 761, 570), (424, 580, 764, 598), (424, 577, 752, 580), (424, 570, 749, 577), (425, 591, 760, 581), (425, 579, 759, 591), (425, 499, 719, 579), (426, 618, 773, 623), (426, 622, 774, 618), (426, 574, 750, 622), (426, 623, 749, 574), (427, 592, 758, 578), (427, 581, 760, 592), (427, 578, 742, 563), (428, 599, 762, 595), (428, 597, 764, 599), (428, 582, 755, 597), (428, 595, 754, 582), (429, 593, 758, 587), (429, 586, 757, 593), (429, 583, 755, 586), (429, 587, 753, 583), (430, 600, 763, 596), (430, 595, 762, 600), (430, 584, 754, 595), (430, 596, 756, 584), (431, 601, 761, 594), (431, 596, 763, 601), (431, 585, 756, 596), (431, 594, 753, 585), (432, 582, 754, 588), (432, 586, 755, 582), (432, 590, 757, 586), (432, 588, 759, 590), (433, 584, 756, 589), (433, 588, 754, 584), (433, 591, 759, 588), (433, 589, 760, 591), (434, 585, 753, 587), (434, 589, 756, 585), (434, 592, 760, 589), (434, 587, 758, 592), (435, 500, 742, 578), (435, 572, 718, 500), (435, 593, 757, 572), (435, 578, 758, 593), (436, 583, 753, 594), (436, 597, 755, 583), (436, 598, 764, 597), (436, 594, 761, 598), (437, 576, 751, 571), (437, 580, 752, 576), (437, 599, 764, 580), (437, 571, 762, 599), (438, 575, 750, 573), (438, 571, 751, 575), (438, 600, 762, 571), (438, 573, 763, 600), (439, 574, 749, 570), (439, 573, 750, 574), (439, 601, 763, 573), (439, 570, 761, 601), (440, 526, 731, 538), (440, 602, 728, 526), (440, 606, 765, 602), (440, 538, 766, 606), (441, 535, 734, 540), (441, 604, 733, 535), (441, 607, 767, 604), (441, 540, 768, 607), (442, 528, 730, 605), (442, 538, 731, 528), (442, 608, 766, 538), (442, 605, 768, 608), (443, 525, 728, 602), (443, 539, 729, 525), (443, 609, 767, 539), (443, 602, 765, 609), (444, 610, 769, 611), (444, 612, 770, 610), (444, 613, 771, 612), (444, 611, 772, 613), (445, 541, 736, 617), (445, 616, 737, 541), (445, 610, 770, 616), (445, 617, 769, 610), (446, 542, 739, 614), (446, 617, 736, 542), (446, 611, 769, 617), (446, 614, 772, 611), (447, 612, 771, 615), (447, 616, 770, 612), (447, 543, 737, 616), (447, 615, 738, 543), (448, 638, 782, 635), (448, 630, 781, 638), (448, 618, 774, 630), (448, 635, 773, 618), (449, 619, 774, 622), (449, 624, 775, 619), (449, 575, 751, 624), (449, 622, 750, 575), (450, 620, 775, 624), (450, 625, 776, 620), (450, 576, 752, 625), (450, 624, 751, 576), (451, 577, 749, 623), (451, 625, 752, 577), (451, 621, 776, 625), (451, 623, 773, 621), (452, 626, 778, 627), (452, 629, 777, 626), (452, 628, 780, 629), (452, 627, 779, 628), (453, 639, 781, 630), (453, 632, 783, 639), (453, 619, 775, 632), (453, 630, 774, 619), (454, 640, 783, 632), (454, 633, 784, 640), (454, 620, 776, 633), (454, 632, 775, 620), (455, 641, 782, 631), (455, 637, 784, 641), (455, 629, 780, 637), (455, 631, 777, 629), (456, 626, 777, 631), (456, 634, 778, 626), (456, 638, 781, 634), (456, 631, 782, 638), (457, 627, 778, 634), (457, 636, 779, 627), (457, 639, 783, 636), (457, 634, 781, 639), (458, 628, 779, 636), (458, 637, 780, 628), (458, 640, 784, 637), (458, 636, 783, 640), (459, 621, 773, 635), (459, 633, 776, 621), (459, 641, 784, 633), (459, 635, 782, 641), (460, 561, 796, 642), (461, 646, 801, 645), (462, 676, 808, 659), (462, 669, 818, 676), (462, 677, 816, 669), (462, 659, 817, 677), (463, 667, 815, 665), (463, 661, 816, 667), (463, 660, 813, 661), (463, 665, 814, 660), (464, 665, 815, 662), (464, 663, 814, 665), (465, 643, 799, 662), (465, 666, 797, 643), (465, 667, 816, 666), (465, 662, 815, 667), (466, 655, 810, 668), (467, 651, 807, 654), (467, 654, 809, 671), (468, 657, 811, 658), (468, 673, 812, 657), (469, 661, 813, 664), (469, 669, 816, 661), (469, 674, 818, 669), (469, 664, 812, 674), (470, 674, 812, 673), (470, 675, 818, 674), (471, 677, 817, 670), (471, 666, 816, 677), (471, 670, 797, 666), (472, 679, 808, 678), (472, 549, 740, 679), (473, 680, 817, 659), (473, 550, 741, 680), (473, 679, 740, 550), (473, 659, 808, 679), (474, 680, 741, 551), (474, 670, 817, 680), (475, 676, 818, 675), (475, 678, 808, 676), (476, 687, 804, 685), (476, 688, 824, 687), (476, 683, 822, 688), (477, 658, 811, 684), (477, 691, 820, 652), (477, 684, 823, 691), (478, 691, 823, 686), (478, 690, 820, 691), (478, 686, 822, 683), (479, 693, 826, 696), (479, 695, 825, 693), (479, 694, 827, 695), (479, 696, 828, 694), (480, 698, 824, 692), (480, 699, 830, 698), (480, 695, 827, 699), (480, 692, 825, 695), (482, 705, 831, 648), (482, 698, 830, 705), (482, 687, 824, 698), (482, 648, 804, 687), (484, 702, 813, 660), (484, 696, 826, 702), (484, 701, 828, 696), (484, 660, 814, 701), (485, 657, 812, 664), (485, 704, 811, 657), (485, 702, 826, 704), (485, 664, 813, 702), (486, 703, 829, 697), (486, 701, 814, 663), (486, 697, 828, 701), (487, 688, 822, 686), (487, 692, 824, 688), (487, 706, 825, 692), (487, 686, 823, 706), (488, 706, 823, 684), (488, 693, 825, 706), (488, 704, 826, 693), (488, 684, 811, 704), (489, 694, 828, 697), (489, 707, 827, 694), (490, 699, 827, 707), (490, 705, 830, 699), (491, 708, 720, 494), (491, 714, 833, 708), (492, 496, 720, 708), (492, 709, 721, 496), (492, 715, 834, 709), (492, 708, 833, 715), (493, 501, 721, 709), (493, 713, 743, 501), (493, 717, 837, 713), (493, 709, 834, 717), (421, 396, 837, 717), (405, 568, 523, 559), (421, 499, 556, 396), (406, 501, 743, 423), (393, 714, 716, 562), (567, 744, 789, 505), (460, 642, 798, 797), (470, 673, 671, 672), (464, 662, 799, 461), (470, 672, 655, 675), (652, 682, 807, 651), (483, 829, 819, 681), (685, 804, 805, 650), (491, 494, 555, 712), (399, 557, 746, 422), (420, 569, 561, 551), (564, 552, 789, 744), (643, 644, 800, 799), (568, 747, 791, 520), (643, 797, 798, 644), (464, 461, 645, 663), (685, 650, 806, 689), (472, 466, 748, 549), (562, 502, 786, 742), (400, 565, 555, 494), (569, 745, 790, 554), (565, 523, 794, 513), (475, 675, 655, 678), (468, 467, 671, 673), (489, 483, 802, 707), (481, 802, 803, 649), (712, 555, 785, 710), (478, 683, 689, 690), (486, 663, 645, 703), (713, 837, 836, 711), (569, 554, 796, 561), (565, 513, 785, 555), (468, 658, 651, 467), (648, 700, 805, 804), (476, 685, 689, 683), (481, 649, 832, 831), (712, 710, 835, 716), (489, 697, 829, 483), (562, 716, 835, 502), (400, 559, 523, 565), (490, 481, 831, 705), (563, 504, 788, 556), (402, 560, 524, 566), (425, 581, 556, 499), (566, 524, 793, 519), (566, 519, 792, 746), (563, 742, 786, 504), (652, 820, 821, 682), (427, 563, 556, 581), (422, 516, 790, 745), (423, 743, 787, 512), (672, 656, 810, 655), (648, 831, 832, 700), (474, 551, 561, 460), (477, 652, 651, 658), (713, 711, 787, 743), (703, 647, 819, 829), (399, 422, 745, 508), (422, 746, 792, 516), (568, 520, 794, 523), (672, 671, 809, 656), (461, 799, 800, 646), (396, 503, 836, 837), (406, 423, 524, 560), (567, 505, 791, 747), (564, 748, 795, 552), (472, 678, 655, 466), (466, 668, 795, 748), (483, 681, 803, 802), (690, 689, 806, 653), (690, 653, 821, 820), (474, 460, 797, 670), (491, 712, 716, 714), (703, 645, 801, 647), (490, 707, 802, 481)])
me_cube_003.polygons.foreach_set('use_smooth', [True] * 836)
me_cube_003.materials.append(mat_character)
me_cube_003.use_remesh_preserve_volume = False
me_cube_003.use_remesh_preserve_attributes = False
me_cube_003.use_mirror_vertex_groups = False
me_cube_003.update()
arm_armature = bpy.data.armatures.new('Armature')  # bones are not reproduced

# ---- objects
ob_bob = bpy.data.objects.new('Bob', me_cube_003)
ob_armature = bpy.data.objects.new('Armature', arm_armature)

# ---- transforms, parenting, visibility, modifiers, constraints
ob_bob.parent = ob_armature
ob_bob.matrix_parent_inverse = Matrix(((6.535, 0.0, 0.0, 0.004779), (0.0, 6.535, 0.0, 0.8196), (0.0, 0.0, 6.535, 0.4449), (0.0, 0.0, 0.0, 1.0)))
ob_bob.location = (-0.02, 0.23, -0.8249)
ob_bob.rotation_euler = (0.0, 0.0, 3.142)
ob_bob.lineart.crease_threshold = 0.0
_vg = ob_bob.vertex_groups.new(name='Hips')
for _i, _w in zip([0, 1, 3, 4, 7, 13, 28, 30, 32, 34, 42, 98, 99, 100, 101, 102, 103, 104, 105, 106, 107, 108, 113, 116, 122, 151, 152, 158, 159, 161, 168, 174, 177, 291, 292, 293, 294, 295, 296, 297, 298, 299, 300, 301, 302, 323, 324, 390, 391, 392, 393, 394, 396, 397, 400, 406, 421, 423, 425, 427, 435, 491, 492, 493, 494, 495, 496, 497, 498, 499, 500, 501, 502, 503, 504, 510, 512, 513, 515, 555, 556, 562, 563, 565, 572, 578, 579, 581, 591, 592, 593, 708, 709, 710, 711, 712, 713, 714, 715, 716, 717, 718, 719, 720, 721, 742, 743, 758, 760, 785, 786, 787, 788, 833, 834, 835, 836, 837], [0.3203, 0.1042, 0.3442, 0.06382, 0.06285, 0.07132, 0.2032, 0.06859, 0.03827, 0.05884, 0.0623, 0.494, 0.3126, 0.4007, 0.1995, 0.1972, 0.1696, 0.1193, 0.03555, 0.1207, 0.1655, 0.1974, 0.06772, 0.06624, 0.001812, 0.1865, 0.2818, 0.5503, 0.2804, 0.05304, 0.01964, 0.0794, 0.07785, 0.3754, 0.3214, 0.6072, 0.4766, 0.4875, 0.1906, 0.6497, 0.3019, 0.1006, 0.05697, 0.1892, 0.1758, 0.2926, 0.1981, 0.287, 0.202, 0.4964, 0.5728, 0.2224, 0.5868, 0.0567, 0.04895, 0.07125, 0.5152, 0.06732, 0.09932, 0.2416, 0.1293, 0.6239, 0.5239, 0.5654, 0.2025, 0.373, 0.2134, 0.2913, 0.03428, 0.2714, 0.3171, 0.2379, 0.6722, 0.5372, 0.7269, 0.06705, 0.07474, 0.03681, 0.05633, 0.1734, 0.4966, 0.6821, 0.6823, 0.03479, 0.05545, 0.203, 0.02119, 0.1747, 0.001204, 0.05848, 0.008643, 0.5525, 0.522, 0.6452, 0.5359, 0.6765, 0.5626, 0.6715, 0.4756, 0.7417, 0.6003, 0.1783, 0.1208, 0.2137, 0.2273, 0.5726, 0.2148, 0.05322, 0.03899, 0.159, 0.5975, 0.2159, 0.49, 0.5532, 0.4998, 0.7322, 0.5983, 0.6306]): _vg.add([_i], _w, 'REPLACE')
_vg = ob_bob.vertex_groups.new(name='Spine')
for _i, _w in zip([0, 1, 3, 4, 7, 9, 11, 12, 13, 28, 30, 98, 99, 100, 101, 102, 103, 104, 108, 113, 116, 117, 118, 119, 120, 121, 122, 151, 153, 154, 155, 156, 158, 161, 162, 164, 291, 292, 293, 294, 295, 296, 297, 298, 299, 301, 302, 305, 306, 307, 308, 324, 327, 328, 390, 391, 392, 393, 394, 396, 397, 400, 402, 404, 405, 406, 421, 423, 491, 492, 493, 494, 495, 496, 497, 501, 502, 503, 510, 512, 513, 515, 517, 518, 519, 520, 521, 522, 523, 524, 555, 557, 558, 559, 560, 562, 565, 566, 568, 708, 709, 710, 711, 712, 713, 714, 715, 716, 717, 720, 721, 725, 726, 727, 743, 746, 747, 785, 787, 791, 792, 793, 794, 833, 834, 835, 836, 837], [0.05684, 0.07151, 0.05402, 0.6318, 0.6497, 0.09318, 0.0845, 0.08033, 0.6316, 0.06143, 0.6295, 0.2692, 0.2733, 0.2588, 0.6221, 0.08189, 0.5679, 0.06916, 0.5736, 0.6247, 0.6246, 0.03432, 0.08791, 0.08383, 0.2148, 0.2177, 0.2377, 0.6911, 0.02115, 0.01749, 0.2176, 0.2269, 0.0289, 0.6979, 0.09302, 0.08518, 0.2833, 0.2664, 0.2465, 0.2774, 0.1308, 0.1491, 0.09804, 0.1338, 0.01191, 0.5866, 0.5656, 0.009798, 0.01363, 0.2164, 0.2137, 0.6086, 0.02534, 0.01519, 0.1546, 0.1404, 0.1354, 0.05016, 0.05893, 0.05152, 0.7319, 0.734, 0.07861, 0.06319, 0.07337, 0.6897, 0.05881, 0.6681, 0.2557, 0.2659, 0.255, 0.7024, 0.07313, 0.6602, 0.06487, 0.6251, 0.02767, 0.05416, 0.7005, 0.6584, 0.7491, 0.7171, 0.01345, 0.06944, 0.08279, 0.07863, 0.06735, 0.1878, 0.2008, 0.2276, 0.7479, 0.006116, 0.005679, 0.1972, 0.2119, 0.01982, 0.7558, 0.0817, 0.07659, 0.2782, 0.2652, 0.2555, 0.2767, 0.2313, 0.2744, 0.1151, 0.135, 0.08773, 0.1262, 0.6754, 0.6357, 0.0006832, 0.1962, 0.1907, 0.6433, 0.01249, 0.007166, 0.7545, 0.6256, 0.006379, 0.008103, 0.2092, 0.2136, 0.1399, 0.1332, 0.0967, 0.1256, 0.1302]): _vg.add([_i], _w, 'REPLACE')
_vg = ob_bob.vertex_groups.new(name='Chest')
for _i, _w in zip([4, 6, 7, 8, 9, 10, 11, 12, 13, 29, 30, 98, 99, 100, 101, 103, 108, 113, 114, 115, 116, 117, 118, 119, 120, 121, 122, 127, 128, 151, 153, 154, 155, 156, 161, 162, 163, 164, 291, 292, 294, 301, 302, 305, 306, 307, 308, 324, 327, 328, 397, 399, 400, 401, 402, 403, 404, 405, 406, 408, 410, 422, 423, 494, 496, 501, 505, 510, 511, 512, 513, 514, 515, 516, 517, 518, 519, 520, 521, 522, 523, 524, 529, 530, 555, 557, 558, 559, 560, 565, 566, 567, 568, 711, 713, 720, 721, 724, 725, 726, 727, 743, 746, 747, 785, 787, 791, 792, 793, 794], [0.1758, 0.05266, 0.1898, 0.03459, 0.5258, 0.03518, 0.2634, 0.4177, 0.1936, 0.06138, 0.2116, 0.004358, 0.01167, 0.01009, 0.06543, 0.06434, 0.06743, 0.1883, 0.0244, 0.04096, 0.1859, 0.1401, 0.4458, 0.2784, 0.4977, 0.6173, 0.5849, 0.02893, 0.04796, 0.0563, 0.2008, 0.1765, 0.5443, 0.571, 0.1838, 0.5532, 0.04222, 0.5499, 0.01173, 0.01121, 0.01451, 0.06546, 0.06505, 0.1496, 0.1211, 0.555, 0.5002, 0.07464, 0.2263, 0.206, 0.1667, 0.05718, 0.1776, 0.07908, 0.608, 0.05227, 0.5995, 0.6232, 0.1842, 0.009075, 0.0148, 0.06388, 0.2054, 0.04862, 0.04483, 0.05677, 0.04302, 0.1802, 0.05961, 0.1962, 0.1651, 0.05596, 0.1823, 0.06705, 0.2959, 0.596, 0.6027, 0.6199, 0.5947, 0.6826, 0.6884, 0.6348, 0.07161, 0.06652, 0.03847, 0.2188, 0.2333, 0.6786, 0.6493, 0.1663, 0.6089, 0.0502, 0.6391, 0.01075, 0.006471, 0.04869, 0.05142, 0.1984, 0.2218, 0.6683, 0.6769, 0.06738, 0.234, 0.2287, 0.04466, 0.06897, 0.2067, 0.2039, 0.632, 0.6664]): _vg.add([_i], _w, 'REPLACE')
_vg = ob_bob.vertex_groups.new(name='Upper Chest')
for _i, _w in zip([4, 6, 7, 8, 9, 10, 11, 12, 17, 29, 109, 114, 115, 116, 117, 118, 119, 120, 121, 122, 127, 128, 153, 154, 155, 156, 161, 162, 163, 164, 305, 306, 307, 308, 325, 326, 327, 328, 398, 399, 401, 402, 403, 404, 405, 410, 422, 505, 506, 511, 514, 516, 517, 518, 519, 520, 521, 522, 523, 524, 529, 530, 557, 558, 559, 560, 566, 567, 568, 722, 724, 725, 726, 727, 731, 744, 745, 746, 747, 789, 790, 791, 792, 793, 794], [0.01268, 0.07184, 0.02271, 0.02807, 0.1331, 0.1079, 0.2668, 0.3059, 0.01705, 0.09415, 0.02484, 0.07011, 0.03717, 0.02828, 0.1464, 0.1191, 0.3112, 0.1051, 0.08324, 0.05442, 0.05634, 0.02019, 0.2627, 0.3764, 0.1182, 0.05857, 0.003022, 0.1404, 0.1473, 0.2185, 0.09898, 0.1816, 0.06277, 0.125, 0.03605, 0.0002131, 0.3299, 0.4533, 0.004217, 0.0817, 0.05485, 0.1237, 0.187, 0.1113, 0.1708, 0.06013, 0.1029, 0.2061, 0.05952, 0.1261, 0.04813, 0.1234, 0.2271, 0.0777, 0.1468, 0.1855, 0.1519, 0.02852, 0.0564, 0.0405, 0.1022, 0.02973, 0.3122, 0.4508, 0.05855, 0.0347, 0.1375, 0.3321, 0.1742, 0.02725, 0.1093, 0.3409, 0.01911, 0.05232, 0.005024, 0.0676, 0.001959, 0.3751, 0.4996, 0.03713, 0.004203, 0.5012, 0.4099, 0.05648, 0.06098]): _vg.add([_i], _w, 'REPLACE')
_vg = ob_bob.vertex_groups.new(name='Neck')
for _i, _w in zip([5, 6, 10, 26, 27, 29, 67, 68, 69, 70, 71, 72, 73, 74, 75, 76, 77, 78, 79, 80, 81, 82, 91, 92, 93, 109, 110, 111, 112, 114, 129, 130, 147, 148, 149, 150, 157, 160, 163, 165, 238, 239, 243, 244, 246, 247, 248, 249, 250, 251, 252, 253, 254, 255, 256, 257, 258, 259, 260, 261, 262, 263, 264, 265, 266, 284, 285, 303, 304, 321, 322, 325, 326, 327, 328, 329, 366, 367, 370, 372, 373, 374, 375, 376, 377, 378, 398, 399, 403, 409, 410, 419, 420, 422, 460, 461, 462, 463, 464, 465, 466, 467, 468, 469, 470, 471, 472, 473, 474, 475, 505, 506, 507, 508, 509, 511, 514, 516, 531, 532, 549, 550, 551, 552, 553, 554, 557, 558, 561, 564, 567, 569, 642, 643, 644, 645, 646, 654, 655, 656, 659, 660, 661, 662, 663, 664, 665, 666, 667, 668, 669, 670, 671, 672, 673, 674, 675, 676, 677, 678, 679, 680, 722, 723, 740, 741, 744, 745, 746, 747, 748, 789, 790, 791, 792, 795, 796, 797, 798, 799, 800, 801, 808, 809, 810, 812, 813, 814, 815, 816, 817, 818], [0.4867, 0.02722, 0.06254, 0.2409, 0.3271, 0.07106, 0.3805, 0.07249, 0.2172, 0.09065, 0.07679, 0.1676, 0.4987, 0.01609, 0.02179, 0.1026, 0.1124, 0.2284, 0.4734, 0.4523, 0.4302, 0.2505, 0.02651, 0.02996, 0.006721, 0.299, 0.06445, 0.1413, 0.3314, 0.01081, 0.003146, 0.02814, 0.5319, 0.4658, 0.4983, 0.2553, 0.5409, 0.5884, 0.1172, 0.4925, 0.2055, 0.03184, 0.2693, 0.02728, 0.3074, 0.06114, 0.1005, 0.1175, 0.044, 0.0664, 0.08166, 0.2003, 0.1248, 0.1528, 0.2918, 0.06046, 0.1205, 0.06388, 0.1043, 0.1939, 0.227, 0.2136, 0.3302, 0.4521, 0.4429, 0.01813, 0.0313, 0.1083, 0.05351, 0.4906, 0.4801, 0.5122, 0.236, 0.008277, 0.007626, 0.5752, 0.2609, 0.1232, 0.3151, 0.06455, 0.06629, 0.05453, 0.1085, 0.1537, 0.2941, 0.161, 0.7219, 0.07769, 0.1051, 0.06837, 0.009578, 0.7191, 0.7551, 0.1351, 0.6504, 0.07068, 0.1977, 0.07115, 0.07222, 0.1801, 0.5802, 0.004104, 0.00219, 0.0722, 0.09282, 0.2457, 0.5952, 0.7237, 0.6846, 0.2528, 0.1492, 0.5338, 0.1765, 0.3349, 0.6683, 0.05475, 0.03068, 0.158, 0.06655, 0.08488, 0.706, 0.8182, 0.823, 0.6598, 0.7215, 0.727, 0.009132, 0.005456, 0.8, 0.7052, 0.1439, 0.7908, 0.4299, 0.2223, 0.1948, 0.0252, 0.06825, 0.0111, 0.2767, 0.1284, 0.3467, 0.03414, 0.07393, 0.1191, 0.02993, 0.03548, 0.07085, 0.2137, 0.1141, 0.5536, 0.1219, 0.3692, 0.05192, 0.1099, 0.04749, 0.07791, 0.1806, 0.2179, 0.2074, 0.3691, 0.6283, 0.7165, 0.2291, 0.1351, 0.74, 0.8449, 0.6303, 0.5616, 0.03001, 0.01466, 0.6806, 0.6313, 0.6154, 0.02017, 0.05014, 0.6356, 0.6734, 0.3401, 0.2895, 0.1266, 0.1183, 0.02202, 0.3596, 0.05895, 0.2879, 0.03808, 0.03482, 0.03256, 0.1028, 0.1317, 0.3438, 0.1355]): _vg.add([_i], _w, 'REPLACE')
_vg = ob_bob.vertex_groups.new(name='Head')
for _i, _w in zip([5, 26, 27, 67, 68, 69, 70, 71, 72, 73, 74, 75, 76, 77, 78, 79, 80, 81, 82, 83, 84, 85, 86, 87, 88, 89, 90, 91, 92, 93, 94, 95, 96, 97, 109, 111, 112, 147, 148, 149, 150, 157, 160, 165, 238, 239, 240, 241, 242, 243, 244, 245, 246, 247, 248, 249, 250, 251, 252, 253, 254, 255, 256, 257, 258, 259, 260, 261, 262, 263, 264, 265, 266, 267, 268, 269, 270, 271, 272, 273, 274, 275, 276, 277, 278, 279, 280, 281, 282, 283, 284, 285, 286, 287, 288, 289, 290, 303, 321, 322, 325, 326, 329, 366, 367, 368, 369, 370, 371, 372, 373, 374, 375, 376, 377, 378, 379, 380, 381, 382, 383, 384, 385, 386, 387, 388, 389, 398, 419, 420, 460, 461, 462, 463, 464, 465, 466, 467, 468, 469, 470, 471, 472, 473, 474, 475, 476, 477, 478, 479, 480, 481, 482, 483, 484, 485, 486, 487, 488, 489, 490, 506, 509, 549, 550, 551, 552, 553, 554, 561, 564, 569, 642, 643, 644, 645, 646, 647, 648, 649, 650, 651, 652, 653, 654, 655, 656, 657, 658, 659, 660, 661, 662, 663, 664, 665, 666, 667, 668, 669, 670, 671, 672, 673, 674, 675, 676, 677, 678, 679, 680, 681, 682, 683, 684, 685, 686, 687, 688, 689, 690, 691, 692, 693, 694, 695, 696, 697, 698, 699, 700, 701, 702, 703, 704, 705, 706, 707, 740, 741, 744, 748, 789, 790, 795, 796, 797, 798, 799, 800, 801, 802, 803, 804, 805, 806, 807, 808, 809, 810, 811, 812, 813, 814, 815, 816, 817, 818, 819, 820, 821, 822, 823, 824, 825, 826, 827, 828, 829, 830, 831, 832], [0.1274, 0.09732, 0.0954, 0.5094, 0.916, 0.7054, 0.8837, 0.908, 0.7963, 0.3799, 0.959, 0.9546, 0.8639, 0.8551, 0.7002, 0.3785, 0.3684, 0.4311, 0.6685, 0.9984, 0.9865, 0.9959, 0.9861, 0.9962, 0.9971, 0.9985, 0.9914, 0.9508, 0.948, 0.9655, 0.9958, 0.985, 0.9896, 0.9965, 0.05503, 0.003665, 0.111, 0.2307, 0.2181, 0.2386, 0.09152, 0.2636, 0.158, 0.1165, 0.7645, 0.952, 0.9989, 0.9775, 0.9879, 0.6625, 0.9501, 0.9745, 0.5771, 0.9215, 0.868, 0.8601, 0.9432, 0.9128, 0.8989, 0.7434, 0.8428, 0.7953, 0.618, 0.9249, 0.8497, 0.9183, 0.8628, 0.7478, 0.6942, 0.7145, 0.5662, 0.3753, 0.3912, 0.9975, 0.9852, 0.999, 0.9954, 0.9987, 0.9975, 0.9981, 0.9966, 0.9927, 0.9962, 0.9854, 0.9873, 0.993, 0.9723, 0.98, 0.9977, 0.9961, 0.9572, 0.9472, 0.9719, 0.9708, 0.9977, 0.9922, 0.9943, 0.006111, 0.2209, 0.2192, 0.06736, 0.01809, 0.2413, 0.6734, 0.8588, 0.9952, 0.9992, 0.5692, 0.9724, 0.916, 0.9132, 0.9317, 0.8666, 0.7968, 0.6029, 0.786, 0.9936, 0.9969, 0.9921, 0.9979, 0.9928, 0.9708, 0.9934, 0.9754, 0.984, 0.9973, 0.9982, 0.09247, 0.02818, 0.02566, 0.3176, 0.9227, 0.7923, 0.9246, 0.9222, 0.8087, 0.3549, 0.9689, 0.9706, 0.9229, 0.8973, 0.7429, 0.3463, 0.2482, 0.2879, 0.7249, 0.9994, 0.9919, 0.9978, 0.9944, 0.9987, 0.9981, 0.9995, 0.9938, 0.9755, 0.9744, 0.9764, 0.9984, 0.9934, 0.9942, 0.9983, 0.03184, 0.0691, 0.1875, 0.1053, 0.1113, 0.1682, 0.01675, 0.1078, 0.1396, 0.1342, 0.05407, 0.5129, 0.7623, 0.7827, 0.9587, 0.9233, 0.977, 0.9996, 0.9979, 0.9997, 0.9833, 0.9913, 0.9975, 0.9636, 0.6906, 0.8484, 0.9729, 0.9842, 0.638, 0.9552, 0.9218, 0.8722, 0.9568, 0.954, 0.9244, 0.775, 0.8791, 0.3579, 0.8709, 0.6141, 0.9406, 0.8757, 0.9456, 0.9155, 0.8017, 0.7663, 0.7832, 0.5957, 0.3228, 0.2583, 0.9932, 0.99, 0.9988, 0.9926, 0.9996, 0.9979, 0.9996, 0.9991, 0.999, 0.9978, 0.9959, 0.9987, 0.9941, 0.9944, 0.9974, 0.9876, 0.9877, 0.9993, 0.9985, 0.9995, 0.9757, 0.9747, 0.9773, 0.9864, 0.999, 0.9968, 0.9971, 0.1555, 0.08966, 0.05591, 0.2123, 0.07174, 0.01887, 0.2342, 0.2384, 0.6396, 0.6725, 0.8625, 0.8678, 0.9592, 0.9967, 0.9963, 0.9998, 0.9998, 0.9989, 0.9807, 0.6152, 0.93, 0.6628, 0.9855, 0.9518, 0.9548, 0.9559, 0.8905, 0.8617, 0.6425, 0.8538, 0.9874, 0.9956, 0.9949, 0.9987, 0.9962, 0.9994, 0.9973, 0.9872, 0.9974, 0.9877, 0.9878, 0.999, 0.999, 0.9989]): _vg.add([_i], _w, 'REPLACE')
_vg = ob_bob.vertex_groups.new(name='Shoulder left')
for _i, _w in zip([4, 5, 6, 8, 9, 10, 11, 12, 15, 16, 17, 19, 26, 27, 29, 49, 67, 69, 72, 73, 76, 77, 78, 79, 80, 81, 82, 109, 110, 111, 112, 113, 114, 115, 116, 117, 118, 119, 120, 121, 122, 123, 124, 125, 126, 127, 128, 129, 130, 136, 137, 147, 148, 149, 150, 153, 154, 155, 156, 157, 160, 162, 163, 164, 165, 201, 238, 243, 246, 248, 253, 254, 255, 256, 260, 261, 262, 263, 264, 265, 266, 303, 304, 305, 306, 307, 308, 309, 310, 311, 312, 321, 322, 325, 326, 327, 328, 329, 366, 370, 376, 377, 378, 398, 399, 403, 420, 422, 466, 505, 506, 508, 511, 516, 519, 520, 549, 552, 554, 557, 558, 564, 566, 567, 568, 569, 642, 668, 744, 745, 746, 747, 748, 789, 790, 791, 792, 793, 795, 796, 798, 810], [0.01733, 0.3285, 0.7449, 0.6544, 0.1774, 0.7023, 0.2965, 0.1423, 0.6732, 0.8671, 0.711, 0.03215, 0.6238, 0.5312, 0.6826, 0.005194, 0.09597, 0.06961, 0.01279, 0.09635, 0.009022, 0.004647, 0.06389, 0.1255, 0.1641, 0.1246, 0.06992, 0.5461, 0.8419, 0.7444, 0.504, 0.00944, 0.7312, 0.7467, 0.01342, 0.5331, 0.2637, 0.2504, 0.114, 0.03006, 0.05672, 0.08896, 0.1751, 0.2084, 0.1778, 0.6062, 0.5879, 0.7545, 0.7839, 0.01094, 0.01044, 0.201, 0.2925, 0.239, 0.6089, 0.3966, 0.3215, 0.06851, 0.07645, 0.1715, 0.1957, 0.1424, 0.5884, 0.0945, 0.3448, 0.03043, 0.0004671, 0.05483, 0.1047, 0.005845, 0.04985, 0.007224, 0.04238, 0.08063, 0.007103, 0.04888, 0.06951, 0.06463, 0.08826, 0.153, 0.1517, 0.7589, 0.8342, 0.5766, 0.5336, 0.09768, 0.09973, 0.1258, 0.1763, 0.1975, 0.1822, 0.2575, 0.2778, 0.3138, 0.6404, 0.3002, 0.2144, 0.1439, 0.05699, 0.1028, 0.03848, 0.09327, 0.04254, 0.03545, 0.05158, 0.08372, 0.0008413, 0.1197, 0.008562, 0.4449, 0.05855, 0.02807, 0.01231, 0.4693, 0.08024, 0.05928, 0.009397, 0.1066, 0.1117, 0.02767, 0.03498, 0.0641, 0.02478, 0.208, 0.0215, 0.03062, 0.03523, 0.05772, 0.105, 0.0727, 0.07277, 0.08117, 0.03998, 0.1741, 0.2177, 0.1448, 0.1891, 0.02196, 0.08254, 0.06309, 0.008146, 0.01682]): _vg.add([_i], _w, 'REPLACE')
_vg = ob_bob.vertex_groups.new(name='Upper Arm left')
for _i, _w in zip([6, 8, 9, 10, 11, 14, 15, 16, 17, 19, 20, 21, 29, 47, 48, 49, 50, 109, 110, 111, 114, 115, 117, 118, 119, 123, 124, 125, 126, 127, 128, 129, 130, 135, 136, 137, 138, 153, 154, 198, 199, 200, 201, 202, 203, 204, 205, 303, 304, 305, 306, 309, 310, 311, 312, 327, 346, 347, 348, 349], [0.05568, 0.2465, 0.004487, 0.02968, 0.06638, 0.0584, 0.2621, 0.09369, 0.2074, 0.9378, 0.09134, 0.05847, 0.005288, 0.9651, 0.1105, 0.9557, 0.9865, 0.002544, 0.05871, 0.01734, 0.1051, 0.1227, 0.123, 0.05432, 0.05064, 0.9051, 0.8008, 0.7636, 0.7917, 0.2757, 0.3066, 0.184, 0.1434, 0.05151, 0.9541, 0.9552, 0.1096, 0.05543, 0.03804, 0.9803, 0.08113, 0.09927, 0.9347, 0.933, 0.8834, 0.8992, 0.9454, 0.06177, 0.07005, 0.1236, 0.1085, 0.8606, 0.8049, 0.764, 0.7815, 0.008279, 0.949, 0.9168, 0.9079, 0.8785]): _vg.add([_i], _w, 'REPLACE')
_vg = ob_bob.vertex_groups.new(name='Lower Arm left')
for _i, _w in zip([14, 18, 20, 21, 23, 24, 25, 48, 131, 132, 133, 134, 135, 138, 139, 140, 141, 143, 144, 145, 146, 199, 200, 202, 203, 204, 205, 313, 314, 315, 316, 317, 318, 346, 347, 348, 349], [0.9227, 0.09572, 0.8223, 0.9321, 0.1151, 0.007623, 0.1699, 0.8415, 0.8909, 0.7758, 0.6504, 0.1654, 0.9395, 0.7986, 0.05003, 0.0006778, 0.02479, 0.1655, 0.03412, 0.1934, 0.06087, 0.8532, 0.8745, 0.06283, 0.1042, 0.08866, 0.05272, 0.8865, 0.8054, 0.2635, 0.2338, 0.03505, 0.05653, 0.04843, 0.0749, 0.08505, 0.1062]): _vg.add([_i], _w, 'REPLACE')
_vg = ob_bob.vertex_groups.new(name='hand left')
for _i, _w in zip([18, 20, 22, 23, 24, 25, 48, 51, 52, 53, 54, 131, 132, 133, 134, 138, 139, 140, 141, 142, 143, 144, 145, 146, 199, 200, 206, 207, 208, 209, 210, 211, 212, 213, 313, 314, 315, 316, 317, 318, 319, 320, 350, 351, 352, 353], [0.9033, 0.08594, 0.9974, 0.8814, 0.9697, 0.8287, 0.04457, 0.9971, 0.985, 0.9944, 0.9902, 0.103, 0.2187, 0.3328, 0.8231, 0.09119, 0.9495, 0.9744, 0.9615, 0.9939, 0.8335, 0.9568, 0.8031, 0.9365, 0.06533, 0.001537, 0.995, 0.997, 0.9955, 0.9975, 0.9967, 0.9944, 0.9808, 0.9866, 0.1092, 0.1807, 0.7217, 0.7577, 0.9572, 0.9423, 0.9859, 0.9919, 0.9952, 0.9931, 0.9966, 0.9976]): _vg.add([_i], _w, 'REPLACE')
_vg = ob_bob.vertex_groups.new(name='Shoulder right')
for _i, _w in zip([29, 163, 325, 326, 327, 328, 398, 399, 401, 402, 403, 404, 405, 408, 409, 410, 412, 419, 420, 422, 440, 442, 443, 472, 505, 506, 507, 508, 509, 511, 514, 516, 517, 518, 519, 520, 521, 522, 524, 525, 526, 527, 528, 529, 530, 531, 532, 538, 539, 549, 550, 551, 552, 553, 554, 557, 558, 559, 560, 561, 564, 566, 567, 568, 569, 602, 605, 679, 722, 723, 724, 725, 726, 727, 728, 729, 730, 731, 740, 741, 744, 745, 746, 747, 748, 789, 790, 791, 792, 795], [0.03392, 0.05752, 0.02319, 0.005556, 0.02458, 0.02031, 0.1062, 0.7054, 0.7316, 0.1323, 0.5466, 0.1869, 0.0863, 0.8491, 0.9102, 0.8194, 0.1527, 0.2245, 0.1655, 0.5539, 0.11, 0.08524, 0.06792, 0.01123, 0.1176, 0.2851, 0.7891, 0.5667, 0.2124, 0.6947, 0.7916, 0.1508, 0.379, 0.2136, 0.04699, 0.009056, 0.1476, 0.05867, 0.02043, 0.9137, 0.7996, 0.7586, 0.5223, 0.7205, 0.7676, 0.8572, 0.8489, 0.1198, 0.136, 0.05849, 0.06612, 0.0467, 0.02073, 0.2192, 0.02202, 0.3489, 0.2004, 0.01546, 0.04691, 0.01632, 0.06288, 0.1006, 0.2366, 0.05012, 0.09952, 0.086, 0.1416, 0.01612, 0.6681, 0.8083, 0.5961, 0.3499, 0.06195, 0.04782, 0.8698, 0.8263, 0.6947, 0.7272, 0.07639, 0.05591, 0.1223, 0.2976, 0.2292, 0.1143, 0.03424, 0.06076, 0.08141, 0.06487, 0.09817, 0.002852]): _vg.add([_i], _w, 'REPLACE')
_vg = ob_bob.vertex_groups.new(name='Upper right')
for _i, _w in zip([401, 407, 408, 410, 412, 413, 414, 440, 441, 442, 443, 514, 517, 525, 526, 527, 528, 529, 530, 531, 537, 538, 539, 540, 602, 603, 604, 605, 606, 607, 608, 609, 724, 725, 728, 729, 730, 731, 765, 766, 767, 768], [0.1188, 0.05796, 0.06373, 0.02823, 0.8246, 0.09048, 0.0581, 0.8774, 0.1089, 0.8978, 0.9268, 0.01259, 0.05093, 0.0757, 0.1603, 0.2054, 0.4475, 0.07868, 0.1008, 0.02346, 0.05123, 0.8619, 0.8481, 0.1081, 0.907, 0.08043, 0.09805, 0.8319, 0.9262, 0.8688, 0.8915, 0.9409, 0.0363, 0.005761, 0.1067, 0.1464, 0.259, 0.2153, 0.9445, 0.9086, 0.8966, 0.866]): _vg.add([_i], _w, 'REPLACE')
_vg = ob_bob.vertex_groups.new(name='Lower right')
for _i, _w in zip([407, 411, 413, 414, 416, 417, 418, 441, 533, 534, 535, 536, 537, 540, 541, 542, 543, 544, 545, 546, 547, 548, 603, 604, 606, 607, 608, 609, 616, 732, 733, 734, 735, 736, 737, 738, 739, 765, 766, 767, 768], [0.9343, 0.1428, 0.8912, 0.9357, 0.1975, 0.1375, 0.4641, 0.868, 0.9251, 0.892, 0.8188, 0.8405, 0.943, 0.8662, 0.1004, 0.0267, 0.06503, 0.006329, 0.2001, 0.1357, 0.2645, 0.1665, 0.9062, 0.8857, 0.06415, 0.1082, 0.09517, 0.05318, 0.002354, 0.9149, 0.8614, 0.8139, 0.8648, 0.04624, 0.08021, 0.03174, 0.007437, 0.04922, 0.07873, 0.08676, 0.113]): _vg.add([_i], _w, 'REPLACE')
_vg = ob_bob.vertex_groups.new(name='hand right')
for _i, _w in zip([411, 415, 416, 417, 418, 444, 445, 446, 447, 533, 534, 535, 536, 541, 542, 543, 544, 545, 546, 547, 548, 610, 611, 612, 613, 614, 615, 616, 617, 732, 733, 734, 735, 736, 737, 738, 739, 769, 770, 771, 772], [0.8562, 0.9937, 0.7989, 0.8606, 0.5352, 0.9982, 0.9792, 0.9911, 0.982, 0.06889, 0.1025, 0.1643, 0.1476, 0.8994, 0.9614, 0.9339, 0.9714, 0.7991, 0.8629, 0.7323, 0.8305, 0.9965, 0.9979, 0.9948, 0.9972, 0.9925, 0.9876, 0.9735, 0.9856, 0.08082, 0.1246, 0.171, 0.1265, 0.9516, 0.9188, 0.9585, 0.971, 0.9966, 0.9923, 0.9951, 0.9972]): _vg.add([_i], _w, 'REPLACE')
_vg = ob_bob.vertex_groups.new(name='Upper leg left')
for _i, _w in zip([0, 1, 2, 3, 4, 7, 13, 28, 30, 32, 34, 36, 39, 40, 41, 42, 98, 99, 100, 101, 102, 103, 104, 105, 106, 107, 108, 113, 116, 151, 152, 158, 159, 168, 174, 175, 177, 178, 179, 180, 181, 182, 183, 184, 185, 186, 187, 188, 189, 291, 292, 293, 294, 295, 296, 297, 298, 299, 300, 301, 302, 323, 324, 334, 335, 336, 337, 338, 339, 340, 341, 390, 391, 392, 393, 396, 421, 427, 493, 499, 500, 502, 503, 504, 556, 562, 563, 578, 581, 710, 711, 712, 713, 714, 716, 717, 742, 743, 786, 787, 788, 835, 836, 837], [0.5943, 0.8098, 0.9753, 0.5272, 0.0524, 0.004489, 0.04131, 0.6989, 0.01766, 0.9307, 0.9317, 0.8859, 0.8695, 0.833, 0.9304, 0.919, 0.1898, 0.3676, 0.2859, 0.08503, 0.7002, 0.1697, 0.7921, 0.9271, 0.8251, 0.7896, 0.1335, 0.05371, 0.03317, 0.03741, 0.6174, 0.3513, 0.6855, 0.9492, 0.9009, 0.9624, 0.8891, 0.1218, 0.1259, 0.1345, 0.06089, 0.8723, 0.9063, 0.8418, 0.845, 0.9703, 0.9516, 0.9808, 0.9676, 0.2924, 0.3637, 0.1022, 0.1803, 0.3469, 0.6332, 0.2077, 0.5214, 0.8563, 0.9067, 0.1288, 0.1673, 0.6442, 0.08705, 0.09259, 0.1307, 0.132, 0.1206, 0.9706, 0.9721, 0.9622, 0.9516, 0.5277, 0.6274, 0.3053, 0.02862, 0.1519, 0.0618, 0.0165, 0.01802, 0.05595, 0.02583, 0.1904, 0.2846, 0.2014, 0.1767, 0.1052, 0.08874, 0.02249, 0.05098, 0.0529, 0.107, 0.01268, 0.0581, 0.009338, 0.0629, 0.05064, 0.1116, 0.008597, 0.2644, 0.05352, 0.3333, 0.1086, 0.1843, 0.1013]): _vg.add([_i], _w, 'REPLACE')
_vg = ob_bob.vertex_groups.new(name='Lower leg left')
for _i, _w in zip([31, 33, 35, 36, 37, 38, 39, 40, 41, 43, 44, 45, 46, 55, 56, 57, 58, 59, 60, 61, 63, 64, 65, 66, 166, 167, 169, 170, 171, 172, 173, 176, 178, 179, 180, 181, 182, 183, 184, 185, 187, 190, 191, 192, 193, 194, 195, 196, 197, 214, 215, 216, 217, 218, 219, 220, 221, 222, 223, 224, 226, 228, 229, 230, 232, 233, 234, 235, 236, 237, 330, 331, 332, 333, 334, 335, 336, 337, 340, 341, 342, 343, 344, 345, 354, 355, 356, 357, 359, 360, 361, 362, 364, 365], [0.8139, 0.09821, 0.9762, 0.1118, 0.9756, 0.9957, 0.1291, 0.164, 0.06856, 0.9818, 0.7786, 0.7894, 0.9122, 0.05493, 0.1426, 0.1781, 0.1241, 0.02883, 0.1176, 0.09457, 0.03848, 0.1402, 0.0588, 0.04872, 0.8918, 0.7745, 0.8261, 0.1484, 0.2702, 0.252, 0.2292, 0.7816, 0.8771, 0.8734, 0.8642, 0.9389, 0.1258, 0.09183, 0.1561, 0.1517, 0.01742, 0.9907, 0.974, 0.9814, 0.9756, 0.9682, 0.9487, 0.9545, 0.9918, 0.07409, 0.1185, 0.1339, 0.08075, 0.1378, 0.07162, 0.1659, 0.1664, 0.03513, 0.1718, 0.05343, 0.116, 0.1199, 0.07546, 0.1408, 0.1407, 0.02006, 0.0404, 0.125, 0.07166, 0.01545, 0.1423, 0.2311, 0.2685, 0.2648, 0.9071, 0.868, 0.8671, 0.8784, 0.007822, 0.00593, 0.9878, 0.9495, 0.9689, 0.956, 0.02535, 0.1155, 0.1249, 0.1153, 0.1589, 0.1622, 0.008215, 0.1212, 0.1226, 0.04873]): _vg.add([_i], _w, 'REPLACE')
_vg = ob_bob.vertex_groups.new(name='Foot left')
for _i, _w in zip([31, 33, 44, 45, 46, 55, 56, 57, 58, 59, 60, 61, 62, 63, 64, 65, 66, 166, 167, 169, 170, 171, 172, 173, 176, 194, 195, 196, 214, 215, 216, 217, 218, 219, 220, 221, 222, 223, 224, 225, 226, 227, 228, 229, 230, 231, 232, 233, 234, 235, 236, 237, 330, 331, 332, 333, 343, 344, 345, 354, 355, 356, 357, 358, 359, 360, 361, 362, 363, 364, 365], [0.1857, 0.9018, 0.2207, 0.2101, 0.0877, 0.9451, 0.8573, 0.8217, 0.8758, 0.9606, 0.8823, 0.9054, 0.9763, 0.9558, 0.8598, 0.9412, 0.9506, 0.1081, 0.2248, 0.1736, 0.8516, 0.7296, 0.7477, 0.7707, 0.2177, 0.009624, 0.04648, 0.03561, 0.9259, 0.8814, 0.866, 0.9192, 0.8622, 0.9284, 0.8339, 0.8334, 0.9574, 0.8281, 0.9465, 0.9814, 0.884, 0.9896, 0.88, 0.9245, 0.8592, 0.9779, 0.8592, 0.9649, 0.9548, 0.875, 0.9283, 0.9673, 0.8576, 0.7688, 0.7312, 0.7349, 0.04462, 0.008433, 0.03189, 0.9623, 0.8845, 0.875, 0.8846, 0.9879, 0.841, 0.8378, 0.9709, 0.8788, 0.9863, 0.8773, 0.9506]): _vg.add([_i], _w, 'REPLACE')
_vg = ob_bob.vertex_groups.new(name='Upper leg right')
for _i, _w in zip([3, 28, 152, 158, 159, 294, 297, 323, 392, 393, 394, 395, 396, 421, 425, 427, 429, 432, 433, 434, 435, 491, 492, 493, 494, 495, 496, 497, 498, 499, 500, 501, 502, 503, 504, 556, 562, 563, 572, 578, 579, 581, 582, 583, 584, 585, 586, 587, 588, 589, 590, 591, 592, 593, 708, 709, 711, 712, 713, 714, 715, 716, 717, 718, 719, 720, 721, 742, 743, 753, 754, 755, 756, 757, 758, 759, 760, 786, 788, 833, 834, 835, 836, 837], [0.06566, 0.002635, 0.08156, 0.05369, 0.01256, 0.0002797, 0.0164, 0.05194, 0.03624, 0.3329, 0.7085, 0.9881, 0.202, 0.3563, 0.8617, 0.716, 0.8816, 0.9403, 0.8284, 0.8487, 0.8416, 0.08251, 0.1816, 0.1172, 0.009789, 0.5322, 0.06695, 0.619, 0.9456, 0.6439, 0.6216, 0.05078, 0.09393, 0.1156, 0.06896, 0.3072, 0.1739, 0.2244, 0.931, 0.7505, 0.9501, 0.7578, 0.04476, 0.1266, 0.1361, 0.13, 0.9076, 0.857, 0.8762, 0.8119, 0.9897, 0.9331, 0.9012, 0.9479, 0.1368, 0.1719, 0.03594, 0.03412, 0.07069, 0.1738, 0.3717, 0.09963, 0.2081, 0.7813, 0.8423, 0.04682, 0.06711, 0.3047, 0.01433, 0.1309, 0.09878, 0.09832, 0.1442, 0.9777, 0.9137, 0.9711, 0.9034, 0.1244, 0.1564, 0.2825, 0.3358, 0.05287, 0.07443, 0.1211]): _vg.add([_i], _w, 'REPLACE')
_vg = ob_bob.vertex_groups.new(name='Lower leg right')
for _i, _w in zip([424, 426, 428, 429, 430, 431, 432, 433, 434, 436, 437, 438, 439, 448, 449, 450, 451, 453, 454, 456, 457, 459, 570, 571, 573, 574, 575, 576, 577, 580, 582, 583, 584, 585, 586, 587, 588, 589, 591, 592, 594, 595, 596, 597, 598, 599, 600, 601, 618, 619, 620, 621, 622, 623, 624, 625, 626, 627, 630, 632, 633, 634, 635, 636, 638, 639, 640, 641, 749, 750, 751, 752, 753, 754, 755, 756, 760, 761, 762, 763, 764, 773, 774, 775, 776, 778, 779, 781, 782, 783], [0.8469, 0.1537, 0.9957, 0.1116, 0.9766, 0.9786, 0.05897, 0.1641, 0.1397, 0.9837, 0.8767, 0.8128, 0.8044, 0.07921, 0.1287, 0.1106, 0.1107, 0.09155, 0.04487, 0.05255, 0.1044, 0.03146, 0.8146, 0.8543, 0.7808, 0.246, 0.2565, 0.1806, 0.2156, 0.856, 0.9525, 0.872, 0.8618, 0.8676, 0.08991, 0.1319, 0.1209, 0.1768, 0.017, 0.011, 0.9798, 0.9873, 0.9727, 0.9886, 0.9772, 0.986, 0.9621, 0.9597, 0.1108, 0.09626, 0.07647, 0.06994, 0.1422, 0.1276, 0.124, 0.1119, 0.04018, 0.1218, 0.09875, 0.08024, 0.03049, 0.1149, 0.0482, 0.07271, 0.06113, 0.09431, 0.0128, 0.001924, 0.2192, 0.2501, 0.2108, 0.2057, 0.8672, 0.9003, 0.9011, 0.8531, 0.0281, 0.9687, 0.9784, 0.9528, 0.9822, 0.07994, 0.1026, 0.09186, 0.0683, 0.1307, 0.06976, 0.1013, 0.009558, 0.07246]): _vg.add([_i], _w, 'REPLACE')
_vg = ob_bob.vertex_groups.new(name='foot right')
for _i, _w in zip([424, 426, 437, 438, 439, 448, 449, 450, 451, 452, 453, 454, 455, 456, 457, 458, 459, 570, 571, 573, 574, 575, 576, 577, 580, 600, 601, 618, 619, 620, 621, 622, 623, 624, 625, 626, 627, 628, 629, 630, 631, 632, 633, 634, 635, 636, 637, 638, 639, 640, 641, 749, 750, 751, 752, 761, 763, 773, 774, 775, 776, 777, 778, 779, 780, 781, 782, 783, 784], [0.1528, 0.8462, 0.1232, 0.1867, 0.195, 0.9207, 0.8713, 0.8893, 0.8893, 0.9761, 0.9084, 0.9526, 0.9817, 0.9474, 0.8956, 0.9772, 0.9593, 0.185, 0.1455, 0.2186, 0.7538, 0.7434, 0.8194, 0.7844, 0.1438, 0.02107, 0.02579, 0.8891, 0.9037, 0.9235, 0.93, 0.8577, 0.8723, 0.876, 0.8881, 0.9549, 0.8781, 0.9793, 0.9859, 0.9012, 0.9798, 0.9197, 0.9597, 0.8851, 0.9509, 0.9273, 0.984, 0.9388, 0.9057, 0.9686, 0.974, 0.7807, 0.7497, 0.7891, 0.7943, 0.008505, 0.03828, 0.92, 0.8974, 0.9081, 0.9317, 0.9814, 0.8693, 0.9302, 0.9884, 0.8986, 0.9702, 0.9275, 0.9762]): _vg.add([_i], _w, 'REPLACE')
_m = ob_bob.modifiers.new('Armature', 'ARMATURE')
_m.object = ob_armature
ob_armature.location = (-0.0007313, -0.1254, -0.06809)
ob_armature.scale = (0.153, 0.153, 0.153)
ob_armature.show_in_front = True
ob_armature.lineart.crease_threshold = 0.0

# ---- collection membership
col_collection_1.objects.link(ob_bob)
col_collection_11.objects.link(ob_armature)

# ---- scene / render settings (as saved in the file)
scene.frame_start = 1; scene.frame_end = 300; scene.frame_set(262)
scene.render.engine = 'BLENDER_EEVEE_NEXT'
scene.render.image_settings.color_mode = 'RGB'
scene.render.image_settings.compression = 90
scene.render.resolution_percentage = 50
scene.render.dither_intensity = 0.0
scene.render.bake_margin = 2
scene.render.bake_bias = 0.0
scene.cycles.feature_set = 'EXPERIMENTAL'
scene.cycles.use_denoising = False
scene.cycles.samples = 10
scene.cycles.sampling_pattern = 'TABULATED_SOBOL'
scene.cycles.light_sampling_threshold = 0.0
scene.cycles.use_adaptive_sampling = False
scene.cycles.use_light_tree = False
scene.cycles.blur_glossy = 0.0
scene.cycles.volume_bounces = 1
scene.cycles.pixel_filter_type = 'GAUSSIAN'
scene.cycles.sample_clamp_indirect = 0.0
scene.view_settings.view_transform = 'Standard'
bpy.context.view_layer.update()

# ---- added for rendering (the .blend has no active camera and no usable light): camera, sun
cam_auto = bpy.data.cameras.new('AutoCamera')
cam_auto.lens = 50.0
cam_auto.sensor_width = 36.0
cam_auto.clip_end = 1000.0
ob_auto_camera = bpy.data.objects.new('AutoCamera', cam_auto)
scene.collection.objects.link(ob_auto_camera)
ob_auto_camera.location = (2.14343, -2.56996, 1.82377)
ob_auto_camera.rotation_euler = (1.09748, -7.21219e-08, 0.694738)
scene.camera = ob_auto_camera
light_auto_sun = bpy.data.lights.new('AutoSun', 'SUN')
light_auto_sun.energy = 3.0
light_auto_sun.angle = 0.0523599
ob_auto_sun = bpy.data.objects.new('AutoSun', light_auto_sun)
scene.collection.objects.link(ob_auto_sun)
ob_auto_sun.rotation_euler = (0.872665, 0.174533, 0.523599)
bpy.context.view_layer.update()
